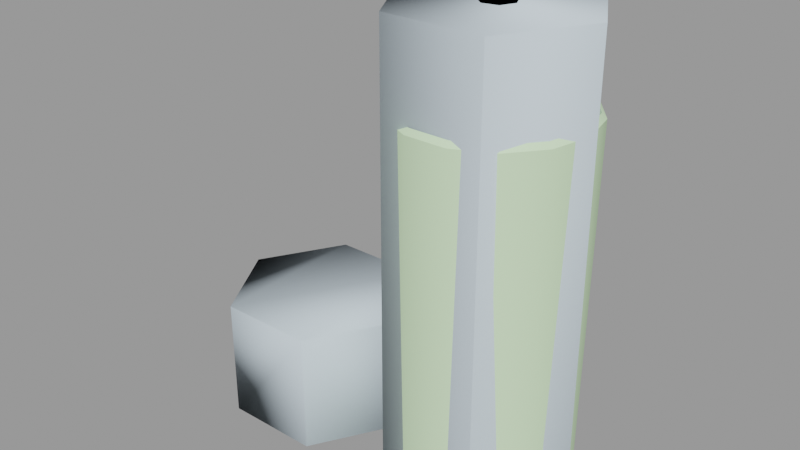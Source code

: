 # Source: foot_spray_can01.blend  (saved by Blender 2.92.15; exported with 4.5.12 LTS)
import bpy
from mathutils import Matrix  # noqa: F401  (used for matrix-valued properties, if any)

bpy.ops.wm.read_factory_settings(use_empty=True)
scene = bpy.context.scene
scene.name = 'foot_spray_can01.qc'

# ---- collections
col_foot_spray_can01 = bpy.data.collections.new('foot_spray_can01'); scene.collection.children.link(col_foot_spray_can01)

# ---- materials (node trees are filled in below, after node groups)
mat_foot_spray_can01 = bpy.data.materials.new('foot_spray_can01')
mat_foot_spray_can01.use_transparent_shadow = False
mat_foot_spray_can01.diffuse_color = (0.6403, 0.8697, 0.5425, 1.0)
mat_phy = bpy.data.materials.new('  phy')
mat_phy.use_transparent_shadow = False
mat_phy.diffuse_color = (0.6296, 0.7375, 0.8116, 1.0)

# ---- material node trees

# ---- meshes
me_foot_spray_can01 = bpy.data.meshes.new('foot_spray_can01')
me_foot_spray_can01.from_pydata([(-0.3575, 1.601, 13.35), (-0.6632, 0.8416, 13.56), (-0.2316, 1.049, 13.56), (-1.016, -1.284, 13.35), (-0.3575, -1.601, 13.35), (-0.2316, -1.049, 13.56), (-0.6632, -0.8416, 13.56), (-1.472, -0.7126, 13.35), (-0.9619, -0.467, 13.56), (-1.634, -1e-06, 13.35), (-1.068, -1e-06, 13.56), (-1.472, 0.7126, 13.35), (-0.9619, 0.467, 13.56), (-1.016, 1.284, 13.35), (-0.4325, 1.93, 13.07), (-1.226, 1.548, 13.07), (-0.4871, 2.169, 12.76), (-1.379, 1.739, 12.76), (-0.5229, 2.326, 11.96), (-1.479, 1.865, 11.96), (-1.996, 0.9652, 12.76), (-1.775, 0.8588, 13.07), (-1.971, -1e-06, 13.07), (-1.775, -0.8588, 13.07), (-1.226, -1.548, 13.07), (-0.4325, -1.93, 13.07), (0.3734, -1.601, 13.35), (0.4484, -1.93, 13.07), (1.032, -1.284, 13.35), (1.242, -1.548, 13.07), (1.488, -0.7126, 13.35), (1.791, -0.8588, 13.07), (1.65, -1e-06, 13.35), (1.987, -1e-06, 13.07), (-2.217, -1e-06, 12.76), (-1.996, -0.9652, 12.76), (-1.379, -1.739, 12.76), (-0.4871, -2.169, 12.76), (0.503, -2.169, 12.76), (1.395, -1.739, 12.76), (2.012, -0.9652, 12.76), (2.232, -1e-06, 12.76), (-2.141, 1.035, 11.96), (-2.378, -1e-06, 11.96), (-2.141, -1.035, 11.96), (-1.479, -1.865, 11.96), (-0.5229, -2.326, 11.96), (0.5388, -2.326, 11.96), (1.495, -1.865, 11.96), (2.157, -1.035, 11.96), (2.393, -1e-06, 11.96), (2.012, 0.9652, 12.76), (1.791, 0.8588, 13.07), (1.242, 1.548, 13.07), (1.395, 1.739, 12.76), (1.488, 0.7126, 13.35), (1.032, 1.284, 13.35), (0.3734, 1.601, 13.35), (0.4484, 1.93, 13.07), (0.503, 2.169, 12.76), (2.157, 1.035, 11.96), (1.495, 1.865, 11.96), (0.5388, 2.326, 11.96), (0.2475, 1.049, 13.56), (0.6791, 0.8416, 13.56), (0.9778, 0.467, 13.56), (1.084, -1e-06, 13.56), (0.9778, -0.467, 13.56), (0.6791, -0.8416, 13.56), (0.2475, -1.049, 13.56), (-0.5168, -0.2527, 14.97), (-0.1217, -0.5678, 14.97), (0.00795, -1e-06, 14.97), (0.3711, -0.4554, 14.97), (0.5904, -1e-06, 14.97), (0.3711, 0.4554, 14.97), (-0.1217, 0.5678, 14.97), (-0.5168, 0.2527, 14.97), (-0.1217, 0.5678, 13.84), (0.3711, 0.4554, 13.84), (0.5904, -1e-06, 13.84), (0.3711, -0.4554, 13.84), (-0.1217, -0.5678, 13.84), (-0.5168, -0.2527, 13.84), (-0.5168, 0.2527, 13.84), (-4.089, 0.0, 0.3482), (-4.325, 1.035, 0.3482), (-6.474, 0.0, 0.3482), (-4.987, 1.865, 0.3482), (-5.943, 2.326, 0.3482), (-7.005, 2.326, 0.3482), (-7.961, 1.865, 0.3482), (-8.623, 1.035, 0.3482), (-8.86, 0.0, 0.3482), (-8.623, -1.035, 0.3482), (-7.961, -1.865, 0.3482), (-7.005, -2.326, 0.3482), (-5.943, -2.326, 0.3482), (-4.987, -1.865, 0.3482), (-4.325, -1.035, 0.3482), (0.6791, 0.8416, 14.02), (0.2475, 1.049, 14.02), (0.2083, 0.8778, 13.9), (-0.1924, 0.8778, 13.9), (-0.2316, 1.049, 14.02), (-0.5534, 0.7039, 13.9), (-0.6632, 0.8416, 14.02), (-0.8032, 0.3906, 13.9), (-0.9619, 0.467, 14.02), (-0.8924, -1e-06, 13.9), (-1.068, -1e-06, 14.02), (-0.8032, -0.3906, 13.9), (-0.9619, -0.467, 14.02), (-0.5534, -0.7039, 13.9), (-0.6632, -0.8416, 14.02), (-0.1924, -0.8778, 13.9), (-0.2316, -1.049, 14.02), (0.2083, -0.8778, 13.9), (0.2475, -1.049, 14.02), (0.5693, -0.7039, 13.9), (0.6791, -0.8416, 14.02), (0.8191, -0.3906, 13.9), (0.9778, -0.467, 14.02), (0.9083, -1e-06, 13.9), (1.084, -1e-06, 14.02), (0.8191, 0.3906, 13.9), (0.9778, 0.467, 14.02), (0.5693, 0.7039, 13.9), (-9.181, 0.0, 4.014), (-8.912, -1.178, -0.02488), (-8.912, -1.178, 4.014), (-9.181, 0.0, -0.02488), (-8.912, 1.178, 4.014), (-8.912, 1.178, -0.02488), (-8.159, 2.123, 4.014), (-8.159, 2.123, -0.02488), (-7.07, 2.647, 4.014), (-7.07, 2.647, -0.02488), (-5.862, 2.647, 4.014), (-5.862, 2.647, -0.02488), (-4.773, 2.123, 4.014), (-4.773, 2.123, -0.02488), (-4.02, 1.178, 4.014), (-4.02, 1.178, -0.02488), (-3.751, 0.0, 4.014), (-3.751, 0.0, -0.02488), (-4.02, -1.178, 4.014), (-4.02, -1.178, -0.02488), (-4.773, -2.123, 4.014), (-4.773, -2.123, -0.02488), (-5.862, -2.647, 4.014), (-5.862, -2.647, -0.02488), (-7.07, -2.647, 4.014), (-7.07, -2.647, -0.02488), (-8.159, -2.123, 4.014), (-8.159, -2.123, -0.02488), (1.701, 2.123, 11.96), (0.6121, 2.647, 11.96), (-0.5962, 2.647, 11.96), (-1.685, 2.123, 11.96), (-2.438, 1.178, 11.96), (-2.707, -1e-06, 11.96), (-2.438, -1.178, 11.96), (-1.685, -2.123, 11.96), (-0.5962, -2.647, 11.96), (0.6121, -2.647, 11.96), (1.701, -2.123, 11.96), (2.454, -1.178, 11.96), (2.723, -1e-06, 11.96), (2.454, 1.178, 11.96), (-1.776, -2.227, 12.17), (-2.567, -1.236, 12.17), (-2.849, -1e-06, 12.17), (-2.567, 1.236, 12.17), (-1.776, 2.227, 12.17), (-0.6341, 2.778, 12.16), (0.6342, 2.779, 12.16), (1.777, 2.229, 12.16), (2.569, 1.237, 12.16), (2.851, -1e-06, 12.16), (2.569, -1.237, 12.16), (1.777, -2.229, 12.16), (0.6342, -2.779, 12.16), (-0.6341, -2.778, 12.16), (-5.935, 2.326, 4.014), (-6.997, 2.326, 4.014), (-7.953, 1.865, 4.014), (-8.615, 1.035, 4.014), (-8.852, 0.0, 4.014), (-8.615, -1.035, 4.014), (-7.953, -1.865, 4.014), (-6.997, -2.326, 4.014), (-5.935, -2.326, 4.014), (-4.979, -1.865, 4.014), (-4.317, -1.035, 4.014), (-4.081, 0.0, 4.014), (-4.317, 1.035, 4.014), (-4.979, 1.865, 4.014), (0.6429, 2.817, 0.0), (-0.6676, 2.925, 12.0), (0.6676, 2.925, 12.0), (-0.6429, 2.817, 0.0), (-1.87, 2.345, 12.0), (-1.801, 2.259, 0.0), (-2.703, 1.302, 12.0), (-2.603, 1.254, 0.0), (-3.0, -1e-06, 12.0), (-2.889, 0.0, 0.0), (-2.703, -1.302, 12.0), (-2.603, -1.254, 0.0), (-1.87, -2.345, 12.0), (-1.801, -2.259, 0.0), (-0.6676, -2.925, 12.0), (-0.6429, -2.817, 0.0), (0.6676, -2.925, 12.0), (0.6429, -2.817, 0.0), (1.87, -2.345, 12.0), (1.801, -2.259, 0.0), (2.703, -1.302, 12.0), (2.603, -1.254, 0.0), (3.0, -1e-06, 12.0), (2.889, 0.0, 0.0), (2.703, 1.302, 12.0), (2.603, 1.254, 0.0), (1.87, 2.345, 12.0), (1.801, 2.259, 0.0), (0.00795, -1e-06, 13.87), (0.07458, -1e-06, 13.87), (-0.05869, -1e-06, 13.87), (0.00795, -0.1299, 13.87), (0.00795, 0.1299, 13.87), (0.00795, 0.1299, 13.87), (0.00795, -1e-06, 13.87), (-0.8032, 0.3906, 13.9), (0.00795, -0.1299, 13.87), (0.00795, -1e-06, 13.87), (0.8191, -0.3906, 13.9)], [], [(0, 1, 2), (3, 4, 5), (3, 5, 6), (7, 3, 6), (7, 6, 8), (8, 9, 7), (8, 10, 9), (11, 9, 10), (11, 10, 12), (13, 11, 12), (13, 12, 1), (0, 13, 1), (14, 13, 0), (14, 15, 13), (16, 15, 14), (16, 17, 15), (18, 17, 16), (18, 19, 17), (19, 20, 17), (15, 11, 13), (15, 21, 11), (21, 9, 11), (21, 22, 9), (22, 7, 9), (22, 23, 7), (23, 3, 7), (23, 24, 3), (24, 4, 3), (24, 25, 4), (25, 26, 4), (25, 27, 26), (27, 28, 26), (27, 29, 28), (29, 30, 28), (29, 31, 30), (31, 32, 30), (31, 33, 32), (17, 21, 15), (17, 20, 21), (20, 22, 21), (20, 34, 22), (34, 23, 22), (34, 35, 23), (35, 24, 23), (35, 36, 24), (36, 25, 24), (36, 37, 25), (37, 27, 25), (37, 38, 27), (38, 29, 27), (38, 39, 29), (39, 31, 29), (39, 40, 31), (40, 33, 31), (40, 41, 33), (19, 42, 20), (42, 34, 20), (42, 43, 34), (43, 35, 34), (43, 44, 35), (44, 36, 35), (44, 45, 36), (45, 37, 36), (45, 46, 37), (46, 38, 37), (46, 47, 38), (47, 39, 38), (47, 48, 39), (48, 40, 39), (48, 49, 40), (49, 41, 40), (49, 50, 41), (50, 51, 41), (41, 52, 33), (41, 51, 52), (51, 53, 52), (51, 54, 53), (33, 55, 32), (33, 52, 55), (52, 56, 55), (52, 53, 56), (53, 57, 56), (53, 58, 57), (54, 58, 53), (54, 59, 58), (59, 14, 58), (59, 16, 14), (50, 60, 51), (60, 54, 51), (60, 61, 54), (61, 59, 54), (61, 62, 59), (62, 16, 59), (62, 18, 16), (58, 14, 0), (58, 0, 57), (57, 0, 2), (57, 2, 63), (56, 57, 63), (56, 63, 64), (55, 56, 64), (55, 64, 65), (32, 55, 65), (32, 65, 66), (30, 32, 66), (30, 66, 67), (28, 30, 67), (28, 67, 68), (26, 28, 68), (26, 68, 69), (4, 26, 69), (4, 69, 5), (70, 71, 72), (71, 73, 72), (73, 74, 72), (74, 75, 72), (75, 76, 72), (76, 77, 72), (70, 72, 77), (75, 78, 76), (75, 79, 78), (74, 79, 75), (74, 80, 79), (73, 80, 74), (73, 81, 80), (71, 81, 73), (71, 82, 81), (70, 82, 71), (70, 83, 82), (77, 83, 70), (77, 84, 83), (84, 77, 76), (84, 76, 78), (85, 86, 87), (86, 88, 87), (88, 89, 87), (89, 90, 87), (90, 91, 87), (91, 92, 87), (92, 93, 87), (93, 94, 87), (94, 95, 87), (95, 96, 87), (96, 97, 87), (97, 98, 87), (98, 99, 87), (99, 85, 87), (100, 101, 102), (101, 103, 102), (101, 104, 103), (104, 105, 103), (104, 106, 105), (106, 107, 105), (106, 108, 107), (108, 109, 107), (108, 110, 109), (110, 111, 109), (110, 112, 111), (112, 113, 111), (112, 114, 113), (114, 115, 113), (114, 116, 115), (116, 117, 115), (116, 118, 117), (118, 119, 117), (118, 120, 119), (120, 121, 119), (120, 122, 121), (122, 123, 121), (122, 124, 123), (124, 125, 123), (124, 126, 125), (126, 127, 125), (126, 100, 127), (100, 102, 127), (128, 129, 130), (128, 131, 129), (132, 131, 128), (132, 133, 131), (134, 133, 132), (134, 135, 133), (136, 135, 134), (136, 137, 135), (138, 137, 136), (138, 139, 137), (140, 139, 138), (140, 141, 139), (142, 141, 140), (142, 143, 141), (144, 143, 142), (144, 145, 143), (146, 145, 144), (146, 147, 145), (148, 147, 146), (148, 149, 147), (150, 149, 148), (150, 151, 149), (152, 151, 150), (152, 153, 151), (154, 153, 152), (154, 155, 153), (130, 155, 154), (130, 129, 155), (156, 157, 62), (157, 18, 62), (157, 158, 18), (158, 19, 18), (158, 159, 19), (159, 42, 19), (159, 160, 42), (160, 43, 42), (160, 161, 43), (161, 44, 43), (161, 162, 44), (162, 45, 44), (162, 163, 45), (163, 46, 45), (163, 164, 46), (164, 47, 46), (164, 165, 47), (165, 48, 47), (165, 166, 48), (166, 49, 48), (166, 167, 49), (167, 50, 49), (167, 168, 50), (168, 60, 50), (168, 169, 60), (169, 61, 60), (169, 156, 61), (156, 62, 61), (162, 170, 163), (162, 171, 170), (161, 171, 162), (161, 172, 171), (160, 172, 161), (160, 173, 172), (159, 173, 160), (159, 174, 173), (158, 174, 159), (158, 175, 174), (157, 175, 158), (157, 176, 175), (156, 176, 157), (156, 177, 176), (169, 177, 156), (169, 178, 177), (168, 178, 169), (168, 179, 178), (167, 179, 168), (167, 180, 179), (166, 180, 167), (166, 181, 180), (165, 181, 166), (165, 182, 181), (164, 182, 165), (164, 183, 182), (163, 183, 164), (163, 170, 183), (184, 90, 89), (184, 185, 90), (185, 91, 90), (185, 186, 91), (186, 92, 91), (186, 187, 92), (187, 93, 92), (187, 188, 93), (188, 94, 93), (188, 189, 94), (189, 95, 94), (189, 190, 95), (190, 96, 95), (190, 191, 96), (191, 97, 96), (191, 192, 97), (192, 98, 97), (192, 193, 98), (193, 99, 98), (193, 194, 99), (194, 85, 99), (194, 195, 85), (195, 86, 85), (195, 196, 86), (196, 88, 86), (196, 197, 88), (197, 89, 88), (197, 184, 89), (198, 199, 200), (198, 201, 199), (201, 202, 199), (201, 203, 202), (203, 204, 202), (203, 205, 204), (205, 206, 204), (205, 207, 206), (207, 208, 206), (207, 209, 208), (209, 210, 208), (209, 211, 210), (211, 212, 210), (211, 213, 212), (213, 214, 212), (213, 215, 214), (215, 216, 214), (215, 217, 216), (217, 218, 216), (217, 219, 218), (219, 220, 218), (219, 221, 220), (221, 222, 220), (221, 223, 222), (223, 224, 222), (223, 225, 224), (225, 200, 224), (225, 198, 200), (200, 175, 176), (200, 199, 175), (199, 174, 175), (199, 202, 174), (202, 173, 174), (202, 204, 173), (204, 172, 173), (204, 206, 172), (206, 171, 172), (206, 208, 171), (208, 170, 171), (208, 210, 170), (210, 183, 170), (210, 212, 183), (212, 182, 183), (212, 214, 182), (214, 181, 182), (214, 216, 181), (216, 180, 181), (216, 218, 180), (218, 179, 180), (218, 220, 179), (220, 178, 179), (220, 222, 178), (222, 177, 178), (222, 224, 177), (224, 176, 177), (224, 200, 176), (196, 142, 140), (195, 142, 196), (195, 144, 142), (194, 144, 195), (194, 146, 144), (193, 146, 194), (193, 148, 146), (192, 148, 193), (192, 150, 148), (191, 150, 192), (191, 152, 150), (190, 152, 191), (190, 154, 152), (189, 154, 190), (189, 130, 154), (188, 130, 189), (188, 128, 130), (187, 128, 188), (187, 132, 128), (186, 132, 187), (186, 134, 132), (185, 134, 186), (185, 136, 134), (184, 136, 185), (184, 138, 136), (197, 138, 184), (197, 140, 138), (196, 140, 197), (2, 106, 104), (2, 1, 106), (1, 108, 106), (1, 12, 108), (12, 110, 108), (12, 10, 110), (10, 112, 110), (10, 8, 112), (8, 114, 112), (8, 6, 114), (6, 116, 114), (6, 5, 116), (5, 118, 116), (5, 69, 118), (69, 120, 118), (69, 68, 120), (68, 122, 120), (68, 67, 122), (67, 124, 122), (67, 66, 124), (66, 126, 124), (66, 65, 126), (65, 100, 126), (65, 64, 100), (64, 101, 100), (64, 63, 101), (63, 104, 101), (63, 2, 104), (226, 119, 121), (226, 227, 119), (227, 117, 119), (115, 117, 227), (115, 227, 228), (228, 226, 115), (226, 113, 115), (226, 229, 113), (229, 111, 113), (109, 111, 229), (109, 229, 226), (107, 109, 226), (107, 226, 230), (231, 232, 233), (232, 105, 233), (232, 228, 105), (228, 103, 105), (102, 103, 228), (102, 228, 227), (227, 232, 102), (232, 127, 102), (232, 231, 127), (231, 125, 127), (123, 125, 231), (123, 231, 232), (121, 123, 232), (121, 232, 229), (234, 235, 236)])
me_foot_spray_can01.polygons.foreach_set('use_smooth', [True] * 427)
_k = set([(1, 2), (1, 12), (2, 63), (5, 6), (5, 69), (6, 8), (8, 10), (10, 12), (18, 19), (18, 62), (19, 42), (42, 43), (43, 44), (44, 45), (45, 46), (46, 47), (47, 48), (48, 49), (49, 50), (50, 60), (60, 61), (61, 62), (63, 64), (64, 65), (65, 66), (66, 67), (67, 68), (68, 69), (70, 71), (70, 77), (71, 73), (73, 74), (74, 75), (75, 76), (76, 77), (85, 86), (85, 99), (86, 88), (88, 89), (89, 90), (90, 91), (91, 92), (92, 93), (93, 94), (94, 95), (95, 96), (96, 97), (97, 98), (98, 99), (100, 101), (100, 126), (101, 104), (102, 103), (102, 127), (103, 105), (104, 106), (105, 106), (105, 228), (106, 108), (107, 109), (107, 226), (108, 110), (109, 111), (110, 112), (111, 113), (112, 114), (113, 115), (114, 116), (115, 117), (115, 226), (116, 118), (117, 119), (118, 120), (119, 121), (119, 227), (120, 122), (121, 123), (122, 124), (123, 125), (124, 126), (125, 127), (128, 130), (128, 132), (130, 154), (132, 134), (134, 136), (136, 138), (138, 140), (140, 142), (142, 144), (144, 146), (146, 148), (148, 150), (150, 152), (152, 154), (156, 157), (156, 169), (157, 158), (158, 159), (159, 160), (160, 161), (161, 162), (162, 163), (163, 164), (164, 165), (165, 166), (166, 167), (167, 168), (168, 169), (170, 171), (170, 183), (171, 172), (172, 173), (173, 174), (174, 175), (175, 176), (176, 177), (177, 178), (178, 179), (179, 180), (180, 181), (181, 182), (182, 183), (184, 185), (184, 197), (185, 186), (186, 187), (187, 188), (188, 189), (189, 190), (190, 191), (191, 192), (192, 193), (193, 194), (194, 195), (195, 196), (196, 197), (199, 200), (199, 202), (200, 224), (202, 204), (204, 206), (206, 208), (208, 210), (210, 212), (212, 214), (214, 216), (216, 218), (218, 220), (220, 222), (222, 224), (226, 229), (227, 228)])
me_foot_spray_can01.attributes.new('sharp_edge', 'BOOLEAN', 'EDGE').data.foreach_set('value', [ (min(e.vertices), max(e.vertices)) in _k for e in me_foot_spray_can01.edges])
_uv = me_foot_spray_can01.uv_layers.new(name='UVMap')
_uv.uv.foreach_set('vector', [0.004326, 0.6749, 0.03934, 0.6864, 0.004132, 0.6864, 0.1805, 0.6749, 0.2156, 0.6749, 0.2158, 0.6864, 0.1805, 0.6749, 0.2158, 0.6864, 0.1806, 0.6864, 0.1452, 0.6749, 0.1805, 0.6749, 0.1806, 0.6864, 0.1452, 0.6749, 0.1806, 0.6864, 0.1453, 0.6864, 0.1453, 0.6864, 0.11, 0.6749, 0.1452, 0.6749, 0.1453, 0.6864, 0.11, 0.6864, 0.11, 0.6749, 0.07472, 0.6749, 0.11, 0.6749, 0.11, 0.6864, 0.07472, 0.6749, 0.11, 0.6864, 0.07463, 0.6864, 0.03949, 0.6749, 0.07472, 0.6749, 0.07463, 0.6864, 0.03949, 0.6749, 0.07463, 0.6864, 0.03934, 0.6864, 0.004326, 0.6749, 0.03949, 0.6749, 0.03934, 0.6864, 0.004389, 0.6592, 0.03949, 0.6749, 0.004326, 0.6749, 0.004389, 0.6592, 0.03954, 0.6592, 0.03949, 0.6749, 0.004423, 0.642, 0.03954, 0.6592, 0.004389, 0.6592, 0.004423, 0.642, 0.03957, 0.642, 0.03954, 0.6592, 0.004441, 0.5975, 0.03957, 0.642, 0.004423, 0.642, 0.004441, 0.5975, 0.03958, 0.5975, 0.03957, 0.642, 0.03958, 0.5975, 0.07476, 0.642, 0.03957, 0.642, 0.03954, 0.6592, 0.07472, 0.6749, 0.03949, 0.6749, 0.03954, 0.6592, 0.07474, 0.6592, 0.07472, 0.6749, 0.07474, 0.6592, 0.11, 0.6749, 0.07472, 0.6749, 0.07474, 0.6592, 0.11, 0.6592, 0.11, 0.6749, 0.11, 0.6592, 0.1452, 0.6749, 0.11, 0.6749, 0.11, 0.6592, 0.1452, 0.6592, 0.1452, 0.6749, 0.1452, 0.6592, 0.1805, 0.6749, 0.1452, 0.6749, 0.1452, 0.6592, 0.1804, 0.6592, 0.1805, 0.6749, 0.1804, 0.6592, 0.2156, 0.6749, 0.1805, 0.6749, 0.1804, 0.6592, 0.2156, 0.6592, 0.2156, 0.6749, 0.2156, 0.6592, 0.2507, 0.6749, 0.2156, 0.6749, 0.2156, 0.6592, 0.2507, 0.6592, 0.2507, 0.6749, 0.2507, 0.6592, 0.2857, 0.6749, 0.2507, 0.6749, 0.2507, 0.6592, 0.2857, 0.6592, 0.2857, 0.6749, 0.2857, 0.6592, 0.3207, 0.6749, 0.2857, 0.6749, 0.2857, 0.6592, 0.3207, 0.6592, 0.3207, 0.6749, 0.3207, 0.6592, 0.3556, 0.6749, 0.3207, 0.6749, 0.3207, 0.6592, 0.3556, 0.6592, 0.3556, 0.6749, 0.03957, 0.642, 0.07474, 0.6592, 0.03954, 0.6592, 0.03957, 0.642, 0.07476, 0.642, 0.07474, 0.6592, 0.07476, 0.642, 0.11, 0.6592, 0.07474, 0.6592, 0.07476, 0.642, 0.11, 0.642, 0.11, 0.6592, 0.11, 0.642, 0.1452, 0.6592, 0.11, 0.6592, 0.11, 0.642, 0.1452, 0.642, 0.1452, 0.6592, 0.1452, 0.642, 0.1804, 0.6592, 0.1452, 0.6592, 0.1452, 0.642, 0.1804, 0.642, 0.1804, 0.6592, 0.1804, 0.642, 0.2156, 0.6592, 0.1804, 0.6592, 0.1804, 0.642, 0.2155, 0.642, 0.2156, 0.6592, 0.2155, 0.642, 0.2507, 0.6592, 0.2156, 0.6592, 0.2155, 0.642, 0.2506, 0.642, 0.2507, 0.6592, 0.2506, 0.642, 0.2857, 0.6592, 0.2507, 0.6592, 0.2506, 0.642, 0.2857, 0.642, 0.2857, 0.6592, 0.2857, 0.642, 0.3207, 0.6592, 0.2857, 0.6592, 0.2857, 0.642, 0.3207, 0.642, 0.3207, 0.6592, 0.3207, 0.642, 0.3556, 0.6592, 0.3207, 0.6592, 0.3207, 0.642, 0.3556, 0.642, 0.3556, 0.6592, 0.03958, 0.5975, 0.07477, 0.5975, 0.07476, 0.642, 0.07477, 0.5975, 0.11, 0.642, 0.07476, 0.642, 0.07477, 0.5975, 0.11, 0.5975, 0.11, 0.642, 0.11, 0.5975, 0.1452, 0.642, 0.11, 0.642, 0.11, 0.5975, 0.1452, 0.5975, 0.1452, 0.642, 0.1452, 0.5975, 0.1804, 0.642, 0.1452, 0.642, 0.1452, 0.5975, 0.1804, 0.5975, 0.1804, 0.642, 0.1804, 0.5975, 0.2155, 0.642, 0.1804, 0.642, 0.1804, 0.5975, 0.2155, 0.5975, 0.2155, 0.642, 0.2155, 0.5975, 0.2506, 0.642, 0.2155, 0.642, 0.2155, 0.5975, 0.2506, 0.5975, 0.2506, 0.642, 0.2506, 0.5975, 0.2857, 0.642, 0.2506, 0.642, 0.2506, 0.5975, 0.2856, 0.5975, 0.2857, 0.642, 0.2856, 0.5975, 0.3207, 0.642, 0.2857, 0.642, 0.2856, 0.5975, 0.3206, 0.5975, 0.3207, 0.642, 0.3206, 0.5975, 0.3556, 0.642, 0.3207, 0.642, 0.3206, 0.5975, 0.3556, 0.5975, 0.3556, 0.642, 0.3556, 0.5975, 0.3906, 0.642, 0.3556, 0.642, 0.3556, 0.642, 0.3906, 0.6592, 0.3556, 0.6592, 0.3556, 0.642, 0.3906, 0.642, 0.3906, 0.6592, 0.3906, 0.642, 0.4256, 0.6592, 0.3906, 0.6592, 0.3906, 0.642, 0.4256, 0.642, 0.4256, 0.6592, 0.3556, 0.6592, 0.3906, 0.6749, 0.3556, 0.6749, 0.3556, 0.6592, 0.3906, 0.6592, 0.3906, 0.6749, 0.3906, 0.6592, 0.4255, 0.6749, 0.3906, 0.6749, 0.3906, 0.6592, 0.4256, 0.6592, 0.4255, 0.6749, 0.4256, 0.6592, 0.4605, 0.6749, 0.4255, 0.6749, 0.4256, 0.6592, 0.4606, 0.6592, 0.4605, 0.6749, 0.4256, 0.642, 0.4606, 0.6592, 0.4256, 0.6592, 0.4256, 0.642, 0.4606, 0.642, 0.4606, 0.6592, 0.4606, 0.642, 0.4957, 0.6592, 0.4606, 0.6592, 0.4606, 0.642, 0.4957, 0.642, 0.4957, 0.6592, 0.3556, 0.5975, 0.3906, 0.5975, 0.3906, 0.642, 0.3906, 0.5975, 0.4256, 0.642, 0.3906, 0.642, 0.3906, 0.5975, 0.4256, 0.5975, 0.4256, 0.642, 0.4256, 0.5975, 0.4606, 0.642, 0.4256, 0.642, 0.4256, 0.5975, 0.4606, 0.5975, 0.4606, 0.642, 0.4606, 0.5975, 0.4957, 0.642, 0.4606, 0.642, 0.4606, 0.5975, 0.4957, 0.5975, 0.4957, 0.642, 0.4606, 0.6592, 0.4957, 0.6592, 0.4956, 0.6749, 0.4606, 0.6592, 0.4956, 0.6749, 0.4605, 0.6749, 0.4605, 0.6749, 0.4956, 0.6749, 0.4954, 0.6864, 0.4605, 0.6749, 0.4954, 0.6864, 0.4603, 0.6864, 0.4255, 0.6749, 0.4605, 0.6749, 0.4603, 0.6864, 0.4255, 0.6749, 0.4603, 0.6864, 0.4254, 0.6864, 0.3906, 0.6749, 0.4255, 0.6749, 0.4254, 0.6864, 0.3906, 0.6749, 0.4254, 0.6864, 0.3905, 0.6864, 0.3556, 0.6749, 0.3906, 0.6749, 0.3905, 0.6864, 0.3556, 0.6749, 0.3905, 0.6864, 0.3556, 0.6864, 0.3207, 0.6749, 0.3556, 0.6749, 0.3556, 0.6864, 0.3207, 0.6749, 0.3556, 0.6864, 0.3208, 0.6864, 0.2857, 0.6749, 0.3207, 0.6749, 0.3208, 0.6864, 0.2857, 0.6749, 0.3208, 0.6864, 0.2859, 0.6864, 0.2507, 0.6749, 0.2857, 0.6749, 0.2859, 0.6864, 0.2507, 0.6749, 0.2859, 0.6864, 0.2509, 0.6864, 0.2156, 0.6749, 0.2507, 0.6749, 0.2509, 0.6864, 0.2156, 0.6749, 0.2509, 0.6864, 0.2158, 0.6864, 0.2582, 0.7747, 0.2918, 0.7472, 0.3028, 0.7968, 0.2918, 0.7472, 0.3337, 0.757, 0.3028, 0.7968, 0.3337, 0.757, 0.3524, 0.7968, 0.3028, 0.7968, 0.3524, 0.7968, 0.3337, 0.8365, 0.3028, 0.7968, 0.3337, 0.8365, 0.2918, 0.8463, 0.3028, 0.7968, 0.2918, 0.8463, 0.2582, 0.8188, 0.3028, 0.7968, 0.2582, 0.7747, 0.3028, 0.7968, 0.2582, 0.8188, 0.429, 0.7431, 0.499, 0.7255, 0.499, 0.7431, 0.429, 0.7431, 0.429, 0.7255, 0.499, 0.7255, 0.3597, 0.7431, 0.429, 0.7255, 0.429, 0.7431, 0.3597, 0.7431, 0.3597, 0.7255, 0.429, 0.7255, 0.2903, 0.7431, 0.3597, 0.7255, 0.3597, 0.7431, 0.2903, 0.7431, 0.2903, 0.7255, 0.3597, 0.7255, 0.2203, 0.7431, 0.2903, 0.7255, 0.2903, 0.7431, 0.2203, 0.7431, 0.2203, 0.7255, 0.2903, 0.7255, 0.1496, 0.7431, 0.2203, 0.7255, 0.2203, 0.7431, 0.1496, 0.7431, 0.1496, 0.7255, 0.2203, 0.7255, 0.07845, 0.7431, 0.1496, 0.7255, 0.1496, 0.7431, 0.07845, 0.7431, 0.07845, 0.7255, 0.1496, 0.7255, 0.07845, 0.7255, 0.07845, 0.7431, 0.007691, 0.7431, 0.07845, 0.7255, 0.007691, 0.7431, 0.007691, 0.7255, 0.8302, 0.6434, 0.8246, 0.6686, 0.7737, 0.6434, 0.8246, 0.6686, 0.8089, 0.6887, 0.7737, 0.6434, 0.8089, 0.6887, 0.7863, 0.6999, 0.7737, 0.6434, 0.7863, 0.6999, 0.7611, 0.6999, 0.7737, 0.6434, 0.7611, 0.6999, 0.7385, 0.6887, 0.7737, 0.6434, 0.7385, 0.6887, 0.7228, 0.6686, 0.7737, 0.6434, 0.7228, 0.6686, 0.7172, 0.6434, 0.7737, 0.6434, 0.7172, 0.6434, 0.7228, 0.6183, 0.7737, 0.6434, 0.7228, 0.6183, 0.7385, 0.5981, 0.7737, 0.6434, 0.7385, 0.5981, 0.7611, 0.5869, 0.7737, 0.6434, 0.7611, 0.5869, 0.7863, 0.5869, 0.7737, 0.6434, 0.7863, 0.5869, 0.8089, 0.5981, 0.7737, 0.6434, 0.8089, 0.5981, 0.8246, 0.6183, 0.7737, 0.6434, 0.8246, 0.6183, 0.8302, 0.6434, 0.7737, 0.6434, 0.1736, 0.8029, 0.1941, 0.7928, 0.1959, 0.8011, 0.1941, 0.7928, 0.2149, 0.8011, 0.1959, 0.8011, 0.1941, 0.7928, 0.2168, 0.7928, 0.2149, 0.8011, 0.2168, 0.7928, 0.232, 0.8096, 0.2149, 0.8011, 0.2168, 0.7928, 0.2373, 0.8029, 0.232, 0.8096, 0.2373, 0.8029, 0.2439, 0.8248, 0.232, 0.8096, 0.2373, 0.8029, 0.2514, 0.8211, 0.2439, 0.8248, 0.2514, 0.8211, 0.2481, 0.8439, 0.2439, 0.8248, 0.2514, 0.8211, 0.2565, 0.8439, 0.2481, 0.8439, 0.2565, 0.8439, 0.2439, 0.8629, 0.2481, 0.8439, 0.2565, 0.8439, 0.2514, 0.8666, 0.2439, 0.8629, 0.2514, 0.8666, 0.232, 0.8781, 0.2439, 0.8629, 0.2514, 0.8666, 0.2373, 0.8848, 0.232, 0.8781, 0.2373, 0.8848, 0.2149, 0.8866, 0.232, 0.8781, 0.2373, 0.8848, 0.2168, 0.8949, 0.2149, 0.8866, 0.2168, 0.8949, 0.1959, 0.8866, 0.2149, 0.8866, 0.2168, 0.8949, 0.1941, 0.8949, 0.1959, 0.8866, 0.1941, 0.8949, 0.1788, 0.8781, 0.1959, 0.8866, 0.1941, 0.8949, 0.1736, 0.8848, 0.1788, 0.8781, 0.1736, 0.8848, 0.1669, 0.8629, 0.1788, 0.8781, 0.1736, 0.8848, 0.1594, 0.8666, 0.1669, 0.8629, 0.1594, 0.8666, 0.1627, 0.8439, 0.1669, 0.8629, 0.1594, 0.8666, 0.1544, 0.8439, 0.1627, 0.8439, 0.1544, 0.8439, 0.1669, 0.8248, 0.1627, 0.8439, 0.1544, 0.8439, 0.1594, 0.8211, 0.1669, 0.8248, 0.1594, 0.8211, 0.1788, 0.8096, 0.1669, 0.8248, 0.1594, 0.8211, 0.1736, 0.8029, 0.1788, 0.8096, 0.1736, 0.8029, 0.1959, 0.8011, 0.1788, 0.8096, 0.9999, 0.845, 0.8806, 0.8133, 0.9999, 0.8133, 0.9999, 0.845, 0.8806, 0.845, 0.8806, 0.8133, 0.9999, 0.8768, 0.8806, 0.845, 0.9999, 0.845, 0.9999, 0.8768, 0.8806, 0.8768, 0.8806, 0.845, 0.9999, 0.9086, 0.8806, 0.8768, 0.9999, 0.8768, 0.9999, 0.9086, 0.8806, 0.9086, 0.8806, 0.8768, 0.9999, 0.9404, 0.8806, 0.9086, 0.9999, 0.9086, 0.9999, 0.9404, 0.8806, 0.9404, 0.8806, 0.9086, 0.9999, 0.9722, 0.8806, 0.9404, 0.9999, 0.9404, 0.9999, 0.9722, 0.8806, 0.9722, 0.8806, 0.9404, 0.9999, 0.5589, 0.8806, 0.5271, 0.9999, 0.5271, 0.9999, 0.5589, 0.8806, 0.5589, 0.8806, 0.5271, 0.9999, 0.5907, 0.8806, 0.5589, 0.9999, 0.5589, 0.9999, 0.5907, 0.8806, 0.5907, 0.8806, 0.5589, 0.9999, 0.6225, 0.8806, 0.5907, 0.9999, 0.5907, 0.9999, 0.6225, 0.8806, 0.6225, 0.8806, 0.5907, 0.9999, 0.6543, 0.8806, 0.6225, 0.9999, 0.6225, 0.9999, 0.6543, 0.8806, 0.6543, 0.8806, 0.6225, 0.9999, 0.6861, 0.8806, 0.6543, 0.9999, 0.6543, 0.9999, 0.6861, 0.8806, 0.6861, 0.8806, 0.6543, 0.9999, 0.7179, 0.8806, 0.6861, 0.9999, 0.6861, 0.9999, 0.7179, 0.8806, 0.7179, 0.8806, 0.6861, 0.9999, 0.7497, 0.8806, 0.7179, 0.9999, 0.7179, 0.9999, 0.7497, 0.8806, 0.7497, 0.8806, 0.7179, 0.9999, 0.7815, 0.8806, 0.7497, 0.9999, 0.7497, 0.9999, 0.7815, 0.8806, 0.7815, 0.8806, 0.7497, 0.9999, 0.8133, 0.8806, 0.7815, 0.9999, 0.7815, 0.9999, 0.8133, 0.8806, 0.8133, 0.8806, 0.7815, 0.5387, 0.5828, 0.5677, 0.5685, 0.5697, 0.5773, 0.5677, 0.5685, 0.598, 0.5773, 0.5697, 0.5773, 0.5677, 0.5685, 0.5999, 0.5685, 0.598, 0.5773, 0.5999, 0.5685, 0.6235, 0.5899, 0.598, 0.5773, 0.5999, 0.5685, 0.629, 0.5828, 0.6235, 0.5899, 0.629, 0.5828, 0.6412, 0.6126, 0.6235, 0.5899, 0.629, 0.5828, 0.6491, 0.6087, 0.6412, 0.6126, 0.6491, 0.6087, 0.6475, 0.6409, 0.6412, 0.6126, 0.6491, 0.6087, 0.6563, 0.6409, 0.6475, 0.6409, 0.6563, 0.6409, 0.6412, 0.6693, 0.6475, 0.6409, 0.6563, 0.6409, 0.6491, 0.6732, 0.6412, 0.6693, 0.6491, 0.6732, 0.6235, 0.692, 0.6412, 0.6693, 0.6491, 0.6732, 0.629, 0.699, 0.6235, 0.692, 0.629, 0.699, 0.598, 0.7046, 0.6235, 0.692, 0.629, 0.699, 0.5999, 0.7134, 0.598, 0.7046, 0.5999, 0.7134, 0.5697, 0.7046, 0.598, 0.7046, 0.5999, 0.7134, 0.5677, 0.7134, 0.5697, 0.7046, 0.5677, 0.7134, 0.5441, 0.692, 0.5697, 0.7046, 0.5677, 0.7134, 0.5387, 0.699, 0.5441, 0.692, 0.5387, 0.699, 0.5265, 0.6693, 0.5441, 0.692, 0.5387, 0.699, 0.5186, 0.6732, 0.5265, 0.6693, 0.5186, 0.6732, 0.5202, 0.6409, 0.5265, 0.6693, 0.5186, 0.6732, 0.5114, 0.6409, 0.5202, 0.6409, 0.5114, 0.6409, 0.5265, 0.6126, 0.5202, 0.6409, 0.5114, 0.6409, 0.5186, 0.6087, 0.5265, 0.6126, 0.5186, 0.6087, 0.5441, 0.5899, 0.5265, 0.6126, 0.5186, 0.6087, 0.5387, 0.5828, 0.5441, 0.5899, 0.5387, 0.5828, 0.5697, 0.5773, 0.5441, 0.5899, 0.1407, 0.5732, 0.1757, 0.5853, 0.1758, 0.5732, 0.1407, 0.5732, 0.1404, 0.5853, 0.1757, 0.5853, 0.1055, 0.5732, 0.1404, 0.5853, 0.1407, 0.5732, 0.1055, 0.5732, 0.1053, 0.5853, 0.1404, 0.5853, 0.0703, 0.5732, 0.1053, 0.5853, 0.1055, 0.5732, 0.0703, 0.5732, 0.07023, 0.5853, 0.1053, 0.5853, 0.03513, 0.5732, 0.07023, 0.5853, 0.0703, 0.5732, 0.03513, 0.5732, 0.03535, 0.5856, 0.07023, 0.5853, 0.0, 0.5732, 0.03535, 0.5856, 0.03513, 0.5732, 0.0, 0.5732, 0.000195, 0.5852, 0.03535, 0.5856, 0.4562, 0.5732, 0.4927, 0.5852, 0.4913, 0.5732, 0.4562, 0.5732, 0.4575, 0.5857, 0.4927, 0.5852, 0.4212, 0.5732, 0.4575, 0.5857, 0.4562, 0.5732, 0.4212, 0.5732, 0.4226, 0.5856, 0.4575, 0.5857, 0.3861, 0.5732, 0.4226, 0.5856, 0.4212, 0.5732, 0.3861, 0.5732, 0.3875, 0.5856, 0.4226, 0.5856, 0.3511, 0.5732, 0.3875, 0.5856, 0.3861, 0.5732, 0.3511, 0.5732, 0.3524, 0.5856, 0.3875, 0.5856, 0.3161, 0.5732, 0.3524, 0.5856, 0.3511, 0.5732, 0.3161, 0.5732, 0.3171, 0.5855, 0.3524, 0.5856, 0.2811, 0.5732, 0.3171, 0.5855, 0.3161, 0.5732, 0.2811, 0.5732, 0.2817, 0.5855, 0.3171, 0.5855, 0.2461, 0.5732, 0.2817, 0.5855, 0.2811, 0.5732, 0.2461, 0.5732, 0.2464, 0.5854, 0.2817, 0.5855, 0.211, 0.5732, 0.2464, 0.5854, 0.2461, 0.5732, 0.211, 0.5732, 0.211, 0.5854, 0.2464, 0.5854, 0.1758, 0.5732, 0.211, 0.5854, 0.211, 0.5732, 0.1758, 0.5732, 0.1757, 0.5853, 0.211, 0.5854, 1.0, 0.489, 0.8811, 0.4538, 0.8811, 0.4887, 1.0, 0.489, 1.0, 0.454, 0.8811, 0.4538, 1.0, 0.454, 0.8811, 0.4189, 0.8811, 0.4538, 1.0, 0.454, 1.0, 0.4191, 0.8811, 0.4189, 1.0, 0.4191, 0.8811, 0.3841, 0.8811, 0.4189, 1.0, 0.4191, 1.0, 0.3842, 0.8811, 0.3841, 1.0, 0.3842, 0.8811, 0.3493, 0.8811, 0.3841, 1.0, 0.3842, 1.0, 0.3493, 0.8811, 0.3493, 1.0, 0.3493, 0.8811, 0.3144, 0.8811, 0.3493, 1.0, 0.3493, 1.0, 0.3143, 0.8811, 0.3144, 1.0, 0.3143, 0.8811, 0.2796, 0.8811, 0.3144, 1.0, 0.3143, 1.0, 0.2794, 0.8811, 0.2796, 1.0, 0.2794, 0.8811, 0.2447, 0.8811, 0.2796, 1.0, 0.2794, 1.0, 0.2445, 0.8811, 0.2447, 1.0, 0.2445, 0.8811, 0.2098, 0.8811, 0.2447, 1.0, 0.2445, 1.0, 0.2096, 0.8811, 0.2098, 1.0, 0.2096, 0.8811, 0.1748, 0.8811, 0.2098, 1.0, 0.2096, 1.0, 0.1746, 0.8811, 0.1748, 1.0, 0.1746, 0.8811, 0.1398, 0.8811, 0.1748, 1.0, 0.1746, 1.0, 0.1397, 0.8811, 0.1398, 1.0, 0.1397, 0.8811, 0.1048, 0.8811, 0.1398, 1.0, 0.1397, 1.0, 0.1048, 0.8811, 0.1048, 1.0, 0.1048, 0.8811, 0.06974, 0.8811, 0.1048, 1.0, 0.1048, 1.0, 0.06985, 0.8811, 0.06974, 1.0, 0.06985, 0.8811, 0.03472, 0.8811, 0.06974, 1.0, 0.06985, 1.0, 0.03492, 0.8811, 0.03472, 1.0, 0.03492, 0.8811, -0.000253, 0.8811, 0.03472, 1.0, 0.03492, 1.0, 0.0, 0.8811, -0.000253, 0.0, 0.0, 0.05832, 0.5364, 0.0, 0.5364, 0.0, 0.0, 0.05832, 0.0, 0.05832, 0.5364, 0.05832, 0.0, 0.1166, 0.5364, 0.05832, 0.5364, 0.05832, 0.0, 0.1166, 0.0, 0.1166, 0.5364, 0.1166, 0.0, 0.175, 0.5364, 0.1166, 0.5364, 0.1166, 0.0, 0.175, 0.0, 0.175, 0.5364, 0.175, 0.0, 0.2333, 0.5364, 0.175, 0.5364, 0.175, 0.0, 0.2333, 0.0, 0.2333, 0.5364, 0.2333, 0.0, 0.2916, 0.5364, 0.2333, 0.5364, 0.2333, 0.0, 0.2916, 0.0, 0.2916, 0.5364, 0.2916, 0.0, 0.3499, 0.5364, 0.2916, 0.5364, 0.2916, 0.0, 0.3499, 0.0, 0.3499, 0.5364, 0.3499, 0.0, 0.4082, 0.5364, 0.3499, 0.5364, 0.3499, 0.0, 0.4082, 0.0, 0.4082, 0.5364, 0.4082, 0.0, 0.4665, 0.5364, 0.4082, 0.5364, 0.4082, 0.0, 0.4665, 0.0, 0.4665, 0.5364, 0.4665, 0.0, 0.5249, 0.5364, 0.4665, 0.5364, 0.4665, 0.0, 0.5249, 0.0, 0.5249, 0.5364, 0.5249, 0.0, 0.5832, 0.5364, 0.5249, 0.5364, 0.5249, 0.0, 0.5832, 0.0, 0.5832, 0.5364, 0.5832, 0.0, 0.6415, 0.5364, 0.5832, 0.5364, 0.5832, 0.0, 0.6415, 0.0, 0.6415, 0.5364, 0.6415, 0.0, 0.6998, 0.5364, 0.6415, 0.5364, 0.6415, 0.0, 0.6998, 0.0, 0.6998, 0.5364, 0.6998, 0.0, 0.7581, 0.5364, 0.6998, 0.5364, 0.6998, 0.0, 0.7581, 0.0, 0.7581, 0.5364, 0.7581, 0.0, 0.8165, 0.5364, 0.7581, 0.5364, 0.7581, 0.0, 0.8165, 0.0, 0.8165, 0.5364, 0.0, 0.5364, 0.05832, 0.5564, 0.0, 0.5563, 0.0, 0.5364, 0.05832, 0.5364, 0.05832, 0.5564, 0.05832, 0.5364, 0.1166, 0.5565, 0.05832, 0.5564, 0.05832, 0.5364, 0.1166, 0.5364, 0.1166, 0.5565, 0.1166, 0.5364, 0.175, 0.5566, 0.1166, 0.5565, 0.1166, 0.5364, 0.175, 0.5364, 0.175, 0.5566, 0.175, 0.5364, 0.2333, 0.5566, 0.175, 0.5566, 0.175, 0.5364, 0.2333, 0.5364, 0.2333, 0.5566, 0.2333, 0.5364, 0.2916, 0.5566, 0.2333, 0.5566, 0.2333, 0.5364, 0.2916, 0.5364, 0.2916, 0.5566, 0.2916, 0.5364, 0.3499, 0.5565, 0.2916, 0.5566, 0.2916, 0.5364, 0.3499, 0.5364, 0.3499, 0.5565, 0.3499, 0.5364, 0.4082, 0.5564, 0.3499, 0.5565, 0.3499, 0.5364, 0.4082, 0.5364, 0.4082, 0.5564, 0.4082, 0.5364, 0.4665, 0.5563, 0.4082, 0.5564, 0.4082, 0.5364, 0.4665, 0.5364, 0.4665, 0.5563, 0.4665, 0.5364, 0.5249, 0.5561, 0.4665, 0.5563, 0.4665, 0.5364, 0.5249, 0.5364, 0.5249, 0.5561, 0.5249, 0.5364, 0.5832, 0.556, 0.5249, 0.5561, 0.5249, 0.5364, 0.5832, 0.5364, 0.5832, 0.556, 0.5832, 0.5364, 0.6415, 0.556, 0.5832, 0.556, 0.5832, 0.5364, 0.6415, 0.5364, 0.6415, 0.556, 0.6415, 0.5364, 0.6998, 0.556, 0.6415, 0.556, 0.6415, 0.5364, 0.6998, 0.5364, 0.6998, 0.556, 0.6998, 0.5364, 0.7581, 0.5561, 0.6998, 0.556, 0.6998, 0.5364, 0.7581, 0.5364, 0.7581, 0.5561, 0.7581, 0.5364, 0.8165, 0.5563, 0.7581, 0.5561, 0.7581, 0.5364, 0.8165, 0.5364, 0.8165, 0.5563, 0.8383, 0.6765, 0.8468, 0.6807, 0.8252, 0.7085, 0.8451, 0.6461, 0.8468, 0.6807, 0.8383, 0.6765, 0.8451, 0.6461, 0.8546, 0.6461, 0.8468, 0.6807, 0.8383, 0.6156, 0.8546, 0.6461, 0.8451, 0.6461, 0.8383, 0.6156, 0.8468, 0.6114, 0.8546, 0.6461, 0.8193, 0.5912, 0.8468, 0.6114, 0.8383, 0.6156, 0.8193, 0.5912, 0.8252, 0.5836, 0.8468, 0.6114, 0.7919, 0.5777, 0.8252, 0.5836, 0.8193, 0.5912, 0.7919, 0.5777, 0.794, 0.5682, 0.8252, 0.5836, 0.7615, 0.5777, 0.794, 0.5682, 0.7919, 0.5777, 0.7615, 0.5777, 0.7594, 0.5682, 0.794, 0.5682, 0.734, 0.5912, 0.7594, 0.5682, 0.7615, 0.5777, 0.734, 0.5912, 0.7281, 0.5836, 0.7594, 0.5682, 0.715, 0.6156, 0.7281, 0.5836, 0.734, 0.5912, 0.715, 0.6156, 0.7065, 0.6114, 0.7281, 0.5836, 0.7083, 0.6461, 0.7065, 0.6114, 0.715, 0.6156, 0.7083, 0.6461, 0.6988, 0.6461, 0.7065, 0.6114, 0.715, 0.6765, 0.6988, 0.6461, 0.7083, 0.6461, 0.715, 0.6765, 0.7065, 0.6807, 0.6988, 0.6461, 0.734, 0.7009, 0.7065, 0.6807, 0.715, 0.6765, 0.734, 0.7009, 0.7281, 0.7085, 0.7065, 0.6807, 0.7615, 0.7145, 0.7281, 0.7085, 0.734, 0.7009, 0.7615, 0.7145, 0.7594, 0.724, 0.7281, 0.7085, 0.7919, 0.7145, 0.7594, 0.724, 0.7615, 0.7145, 0.7919, 0.7145, 0.794, 0.724, 0.7594, 0.724, 0.8193, 0.7009, 0.794, 0.724, 0.7919, 0.7145, 0.8193, 0.7009, 0.8252, 0.7085, 0.794, 0.724, 0.8383, 0.6765, 0.8252, 0.7085, 0.8193, 0.7009, 0.004132, 0.6864, 0.03934, 0.7121, 0.004132, 0.7121, 0.004132, 0.6864, 0.03934, 0.6864, 0.03934, 0.7121, 0.03934, 0.6864, 0.07463, 0.7121, 0.03934, 0.7121, 0.03934, 0.6864, 0.07463, 0.6864, 0.07463, 0.7121, 0.07463, 0.6864, 0.11, 0.7121, 0.07463, 0.7121, 0.07463, 0.6864, 0.11, 0.6864, 0.11, 0.7121, 0.11, 0.6864, 0.1453, 0.7121, 0.11, 0.7121, 0.11, 0.6864, 0.1453, 0.6864, 0.1453, 0.7121, 0.1453, 0.6864, 0.1806, 0.7121, 0.1453, 0.7121, 0.1453, 0.6864, 0.1806, 0.6864, 0.1806, 0.7121, 0.1806, 0.6864, 0.2158, 0.7121, 0.1806, 0.7121, 0.1806, 0.6864, 0.2158, 0.6864, 0.2158, 0.7121, 0.2158, 0.6864, 0.2509, 0.7121, 0.2158, 0.7121, 0.2158, 0.6864, 0.2509, 0.6864, 0.2509, 0.7121, 0.2509, 0.6864, 0.2859, 0.7121, 0.2509, 0.7121, 0.2509, 0.6864, 0.2859, 0.6864, 0.2859, 0.7121, 0.2859, 0.6864, 0.3208, 0.7121, 0.2859, 0.7121, 0.2859, 0.6864, 0.3208, 0.6864, 0.3208, 0.7121, 0.3208, 0.6864, 0.3556, 0.7121, 0.3208, 0.7121, 0.3208, 0.6864, 0.3556, 0.6864, 0.3556, 0.7121, 0.3556, 0.6864, 0.3905, 0.7121, 0.3556, 0.7121, 0.3556, 0.6864, 0.3905, 0.6864, 0.3905, 0.7121, 0.3905, 0.6864, 0.4254, 0.7121, 0.3905, 0.7121, 0.3905, 0.6864, 0.4254, 0.6864, 0.4254, 0.7121, 0.4254, 0.6864, 0.4603, 0.7121, 0.4254, 0.7121, 0.4254, 0.6864, 0.4603, 0.6864, 0.4603, 0.7121, 0.4603, 0.6864, 0.4954, 0.7121, 0.4603, 0.7121, 0.4603, 0.6864, 0.4954, 0.6864, 0.4954, 0.7121, 0.06028, 0.8464, 0.02843, 0.8873, 0.007185, 0.86, 0.06028, 0.8464, 0.07049, 0.8514, 0.02843, 0.8873, 0.07049, 0.8514, 0.05912, 0.9025, 0.02843, 0.8873, 0.09319, 0.9025, 0.05912, 0.9025, 0.07049, 0.8514, 0.09319, 0.9025, 0.07049, 0.8514, 0.08182, 0.8514, 0.08182, 0.8514, 0.09203, 0.8464, 0.09319, 0.9025, 0.09203, 0.8464, 0.1239, 0.8873, 0.09319, 0.9025, 0.09203, 0.8464, 0.09909, 0.8373, 0.1239, 0.8873, 0.09909, 0.8373, 0.1451, 0.86, 0.1239, 0.8873, 0.1527, 0.8259, 0.1451, 0.86, 0.09909, 0.8373, 0.1527, 0.8259, 0.09909, 0.8373, 0.1016, 0.8259, 0.1451, 0.7919, 0.1527, 0.8259, 0.1016, 0.8259, 0.1451, 0.7919, 0.1016, 0.8259, 0.09909, 0.8146, 0.09909, 0.8146, 0.09203, 0.8055, 0.1451, 0.7919, 0.09203, 0.8055, 0.1239, 0.7646, 0.1451, 0.7919, 0.09203, 0.8055, 0.08182, 0.8005, 0.1239, 0.7646, 0.08182, 0.8005, 0.09319, 0.7494, 0.1239, 0.7646, 0.05912, 0.7494, 0.09319, 0.7494, 0.08182, 0.8005, 0.05912, 0.7494, 0.08182, 0.8005, 0.07049, 0.8005, 0.07049, 0.8005, 0.06028, 0.8055, 0.05912, 0.7494, 0.06028, 0.8055, 0.02843, 0.7646, 0.05912, 0.7494, 0.06028, 0.8055, 0.05322, 0.8146, 0.02843, 0.7646, 0.05322, 0.8146, 0.007185, 0.7919, 0.02843, 0.7646, -0.000396, 0.8259, 0.007185, 0.7919, 0.05322, 0.8146, -0.000396, 0.8259, 0.05322, 0.8146, 0.05069, 0.8259, 0.007185, 0.86, -0.000396, 0.8259, 0.05069, 0.8259, 0.007185, 0.86, 0.05069, 0.8259, 0.05322, 0.8373, 0.05322, 0.8373, 0.06028, 0.8464, 0.007185, 0.86])
me_foot_spray_can01.materials.append(mat_foot_spray_can01)
me_foot_spray_can01.use_remesh_fix_poles = True
me_foot_spray_can01.use_remesh_preserve_attributes = False
me_foot_spray_can01.use_mirror_vertex_groups = False
me_foot_spray_can01.update()
me_foot_spray_can01.normals_split_custom_set([tuple(v) for v in zip(*[iter([-0.1112, 0.4873, 0.8661, -0.2144, 0.2688, 0.939, -0.07651, 0.3352, 0.939, -0.3116, -0.3908, 0.8661, -0.1112, -0.4873, 0.8661, -0.07651, -0.3352, 0.939, -0.3116, -0.3908, 0.8661, -0.07651, -0.3352, 0.939, -0.2144, -0.2688, 0.939, -0.4503, -0.2169, 0.8661, -0.3116, -0.3908, 0.8661, -0.2144, -0.2688, 0.939, -0.4503, -0.2169, 0.8661, -0.2144, -0.2688, 0.939, -0.3098, -0.1492, 0.939, -0.3098, -0.1492, 0.939, -0.4999, 3.702e-07, 0.8661, -0.4503, -0.2169, 0.8661, -0.3098, -0.1492, 0.939, -0.3438, 7.216e-07, 0.939, -0.4999, 3.702e-07, 0.8661, -0.4503, 0.2169, 0.8661, -0.4999, 3.702e-07, 0.8661, -0.3438, 7.216e-07, 0.939, -0.4503, 0.2169, 0.8661, -0.3438, 7.216e-07, 0.939, -0.3098, 0.1492, 0.939, -0.3116, 0.3908, 0.8661, -0.4503, 0.2169, 0.8661, -0.3098, 0.1492, 0.939, -0.3116, 0.3908, 0.8661, -0.3098, 0.1492, 0.939, -0.2144, 0.2688, 0.939, -0.1112, 0.4873, 0.8661, -0.3116, 0.3908, 0.8661, -0.2144, 0.2688, 0.939, -0.1595, 0.6988, 0.6973, -0.3116, 0.3908, 0.8661, -0.1112, 0.4873, 0.8661, -0.1595, 0.6988, 0.6973, -0.4469, 0.5604, 0.6973, -0.3116, 0.3908, 0.8661, -0.2018, 0.8843, 0.4212, -0.4469, 0.5604, 0.6973, -0.1595, 0.6988, 0.6973, -0.2018, 0.8843, 0.4212, -0.5655, 0.7091, 0.4212, -0.4469, 0.5604, 0.6973, -0.2182, 0.9558, 0.1969, -0.5655, 0.7091, 0.4212, -0.2018, 0.8843, 0.4212, -0.2182, 0.9558, 0.1969, -0.6113, 0.7665, 0.1969, -0.5655, 0.7091, 0.4212, -0.6113, 0.7665, 0.1969, -0.8172, 0.3935, 0.4212, -0.5655, 0.7091, 0.4212, -0.4469, 0.5604, 0.6973, -0.4503, 0.2169, 0.8661, -0.3116, 0.3908, 0.8661, -0.4469, 0.5604, 0.6973, -0.6458, 0.311, 0.6973, -0.4503, 0.2169, 0.8661, -0.6458, 0.311, 0.6973, -0.4999, 3.702e-07, 0.8661, -0.4503, 0.2169, 0.8661, -0.6458, 0.311, 0.6973, -0.7168, -4.84e-07, 0.6973, -0.4999, 3.702e-07, 0.8661, -0.7168, -4.84e-07, 0.6973, -0.4503, -0.2169, 0.8661, -0.4999, 3.702e-07, 0.8661, -0.7168, -4.84e-07, 0.6973, -0.6458, -0.311, 0.6973, -0.4503, -0.2169, 0.8661, -0.6458, -0.311, 0.6973, -0.3116, -0.3908, 0.8661, -0.4503, -0.2169, 0.8661, -0.6458, -0.311, 0.6973, -0.4469, -0.5604, 0.6973, -0.3116, -0.3908, 0.8661, -0.4469, -0.5604, 0.6973, -0.1112, -0.4873, 0.8661, -0.3116, -0.3908, 0.8661, -0.4469, -0.5604, 0.6973, -0.1595, -0.6988, 0.6973, -0.1112, -0.4873, 0.8661, -0.1595, -0.6988, 0.6973, 0.1112, -0.4873, 0.8661, -0.1112, -0.4873, 0.8661, -0.1595, -0.6988, 0.6973, 0.1595, -0.6988, 0.6973, 0.1112, -0.4873, 0.8661, 0.1595, -0.6988, 0.6973, 0.3116, -0.3908, 0.8661, 0.1112, -0.4873, 0.8661, 0.1595, -0.6988, 0.6973, 0.4469, -0.5604, 0.6973, 0.3116, -0.3908, 0.8661, 0.4469, -0.5604, 0.6973, 0.4503, -0.2169, 0.8661, 0.3116, -0.3908, 0.8661, 0.4469, -0.5604, 0.6973, 0.6458, -0.311, 0.6973, 0.4503, -0.2169, 0.8661, 0.6458, -0.311, 0.6973, 0.4999, 3.416e-06, 0.8661, 0.4503, -0.2169, 0.8661, 0.6458, -0.311, 0.6973, 0.7168, 1.638e-07, 0.6973, 0.4999, 3.416e-06, 0.8661, -0.5655, 0.7091, 0.4212, -0.6458, 0.311, 0.6973, -0.4469, 0.5604, 0.6973, -0.5655, 0.7091, 0.4212, -0.8172, 0.3935, 0.4212, -0.6458, 0.311, 0.6973, -0.8172, 0.3935, 0.4212, -0.7168, -4.84e-07, 0.6973, -0.6458, 0.311, 0.6973, -0.8172, 0.3935, 0.4212, -0.907, 5.851e-06, 0.4212, -0.7168, -4.84e-07, 0.6973, -0.907, 5.851e-06, 0.4212, -0.6458, -0.311, 0.6973, -0.7168, -4.84e-07, 0.6973, -0.907, 5.851e-06, 0.4212, -0.8172, -0.3935, 0.4212, -0.6458, -0.311, 0.6973, -0.8172, -0.3935, 0.4212, -0.4469, -0.5604, 0.6973, -0.6458, -0.311, 0.6973, -0.8172, -0.3935, 0.4212, -0.5655, -0.7091, 0.4212, -0.4469, -0.5604, 0.6973, -0.5655, -0.7091, 0.4212, -0.1595, -0.6988, 0.6973, -0.4469, -0.5604, 0.6973, -0.5655, -0.7091, 0.4212, -0.2018, -0.8842, 0.4212, -0.1595, -0.6988, 0.6973, -0.2018, -0.8842, 0.4212, 0.1595, -0.6988, 0.6973, -0.1595, -0.6988, 0.6973, -0.2018, -0.8842, 0.4212, 0.2018, -0.8843, 0.4212, 0.1595, -0.6988, 0.6973, 0.2018, -0.8843, 0.4212, 0.4469, -0.5604, 0.6973, 0.1595, -0.6988, 0.6973, 0.2018, -0.8843, 0.4212, 0.5655, -0.7091, 0.4212, 0.4469, -0.5604, 0.6973, 0.5655, -0.7091, 0.4212, 0.6458, -0.311, 0.6973, 0.4469, -0.5604, 0.6973, 0.5655, -0.7091, 0.4212, 0.8172, -0.3935, 0.4212, 0.6458, -0.311, 0.6973, 0.8172, -0.3935, 0.4212, 0.7168, 1.638e-07, 0.6973, 0.6458, -0.311, 0.6973, 0.8172, -0.3935, 0.4212, 0.907, -6.09e-06, 0.4212, 0.7168, 1.638e-07, 0.6973, -0.6113, 0.7665, 0.1969, -0.8833, 0.4254, 0.1969, -0.8172, 0.3935, 0.4212, -0.8833, 0.4254, 0.1969, -0.907, 5.851e-06, 0.4212, -0.8172, 0.3935, 0.4212, -0.8833, 0.4254, 0.1969, -0.9804, -2.73e-06, 0.1969, -0.907, 5.851e-06, 0.4212, -0.9804, -2.73e-06, 0.1969, -0.8172, -0.3935, 0.4212, -0.907, 5.851e-06, 0.4212, -0.9804, -2.73e-06, 0.1969, -0.8833, -0.4254, 0.1969, -0.8172, -0.3935, 0.4212, -0.8833, -0.4254, 0.1969, -0.5655, -0.7091, 0.4212, -0.8172, -0.3935, 0.4212, -0.8833, -0.4254, 0.1969, -0.6113, -0.7665, 0.1969, -0.5655, -0.7091, 0.4212, -0.6113, -0.7665, 0.1969, -0.2018, -0.8842, 0.4212, -0.5655, -0.7091, 0.4212, -0.6113, -0.7665, 0.1969, -0.2182, -0.9558, 0.1969, -0.2018, -0.8842, 0.4212, -0.2182, -0.9558, 0.1969, 0.2018, -0.8843, 0.4212, -0.2018, -0.8842, 0.4212, -0.2182, -0.9558, 0.1969, 0.2182, -0.9558, 0.1969, 0.2018, -0.8843, 0.4212, 0.2182, -0.9558, 0.1969, 0.5655, -0.7091, 0.4212, 0.2018, -0.8843, 0.4212, 0.2182, -0.9558, 0.1969, 0.6113, -0.7665, 0.1969, 0.5655, -0.7091, 0.4212, 0.6113, -0.7665, 0.1969, 0.8172, -0.3935, 0.4212, 0.5655, -0.7091, 0.4212, 0.6113, -0.7665, 0.1969, 0.8833, -0.4254, 0.1969, 0.8172, -0.3935, 0.4212, 0.8833, -0.4254, 0.1969, 0.907, -6.09e-06, 0.4212, 0.8172, -0.3935, 0.4212, 0.8833, -0.4254, 0.1969, 0.9804, 2.56e-06, 0.1969, 0.907, -6.09e-06, 0.4212, 0.9804, 2.56e-06, 0.1969, 0.8172, 0.3935, 0.4212, 0.907, -6.09e-06, 0.4212, 0.907, -6.09e-06, 0.4212, 0.6458, 0.311, 0.6973, 0.7168, 1.638e-07, 0.6973, 0.907, -6.09e-06, 0.4212, 0.8172, 0.3935, 0.4212, 0.6458, 0.311, 0.6973, 0.8172, 0.3935, 0.4212, 0.4469, 0.5604, 0.6973, 0.6458, 0.311, 0.6973, 0.8172, 0.3935, 0.4212, 0.5655, 0.7091, 0.4212, 0.4469, 0.5604, 0.6973, 0.7168, 1.638e-07, 0.6973, 0.4503, 0.2169, 0.8661, 0.4999, 3.416e-06, 0.8661, 0.7168, 1.638e-07, 0.6973, 0.6458, 0.311, 0.6973, 0.4503, 0.2169, 0.8661, 0.6458, 0.311, 0.6973, 0.3116, 0.3908, 0.8661, 0.4503, 0.2169, 0.8661, 0.6458, 0.311, 0.6973, 0.4469, 0.5604, 0.6973, 0.3116, 0.3908, 0.8661, 0.4469, 0.5604, 0.6973, 0.1112, 0.4873, 0.8661, 0.3116, 0.3908, 0.8661, 0.4469, 0.5604, 0.6973, 0.1595, 0.6988, 0.6973, 0.1112, 0.4873, 0.8661, 0.5655, 0.7091, 0.4212, 0.1595, 0.6988, 0.6973, 0.4469, 0.5604, 0.6973, 0.5655, 0.7091, 0.4212, 0.2018, 0.8842, 0.4212, 0.1595, 0.6988, 0.6973, 0.2018, 0.8842, 0.4212, -0.1595, 0.6988, 0.6973, 0.1595, 0.6988, 0.6973, 0.2018, 0.8842, 0.4212, -0.2018, 0.8843, 0.4212, -0.1595, 0.6988, 0.6973, 0.9804, 2.56e-06, 0.1969, 0.8833, 0.4254, 0.1969, 0.8172, 0.3935, 0.4212, 0.8833, 0.4254, 0.1969, 0.5655, 0.7091, 0.4212, 0.8172, 0.3935, 0.4212, 0.8833, 0.4254, 0.1969, 0.6113, 0.7665, 0.1969, 0.5655, 0.7091, 0.4212, 0.6113, 0.7665, 0.1969, 0.2018, 0.8842, 0.4212, 0.5655, 0.7091, 0.4212, 0.6113, 0.7665, 0.1969, 0.2182, 0.9558, 0.1969, 0.2018, 0.8842, 0.4212, 0.2182, 0.9558, 0.1969, -0.2018, 0.8843, 0.4212, 0.2018, 0.8842, 0.4212, 0.2182, 0.9558, 0.1969, -0.2182, 0.9558, 0.1969, -0.2018, 0.8843, 0.4212, 0.1595, 0.6988, 0.6973, -0.1595, 0.6988, 0.6973, -0.1112, 0.4873, 0.8661, 0.1595, 0.6988, 0.6973, -0.1112, 0.4873, 0.8661, 0.1112, 0.4873, 0.8661, 0.1112, 0.4873, 0.8661, -0.1112, 0.4873, 0.8661, -0.07651, 0.3352, 0.939, 0.1112, 0.4873, 0.8661, -0.07651, 0.3352, 0.939, 0.07651, 0.3352, 0.939, 0.3116, 0.3908, 0.8661, 0.1112, 0.4873, 0.8661, 0.07651, 0.3352, 0.939, 0.3116, 0.3908, 0.8661, 0.07651, 0.3352, 0.939, 0.2144, 0.2688, 0.939, 0.4503, 0.2169, 0.8661, 0.3116, 0.3908, 0.8661, 0.2144, 0.2688, 0.939, 0.4503, 0.2169, 0.8661, 0.2144, 0.2688, 0.939, 0.3098, 0.1492, 0.939, 0.4999, 3.416e-06, 0.8661, 0.4503, 0.2169, 0.8661, 0.3098, 0.1492, 0.939, 0.4999, 3.416e-06, 0.8661, 0.3098, 0.1492, 0.939, 0.3438, -7.09e-07, 0.939, 0.4503, -0.2169, 0.8661, 0.4999, 3.416e-06, 0.8661, 0.3438, -7.09e-07, 0.939, 0.4503, -0.2169, 0.8661, 0.3438, -7.09e-07, 0.939, 0.3098, -0.1492, 0.939, 0.3116, -0.3908, 0.8661, 0.4503, -0.2169, 0.8661, 0.3098, -0.1492, 0.939, 0.3116, -0.3908, 0.8661, 0.3098, -0.1492, 0.939, 0.2144, -0.2688, 0.939, 0.1112, -0.4873, 0.8661, 0.3116, -0.3908, 0.8661, 0.2144, -0.2688, 0.939, 0.1112, -0.4873, 0.8661, 0.2144, -0.2688, 0.939, 0.07651, -0.3352, 0.939, -0.1112, -0.4873, 0.8661, 0.1112, -0.4873, 0.8661, 0.07651, -0.3352, 0.939, -0.1112, -0.4873, 0.8661, 0.07651, -0.3352, 0.939, -0.07651, -0.3352, 0.939, 0.0, 0.0, 1.0, 0.0, 0.0, 1.0, 0.0, 0.0, 1.0, 0.0, 0.0, 1.0, 0.0, 0.0, 1.0, 0.0, 0.0, 1.0, 0.0, 0.0, 1.0, 0.0, 0.0, 1.0, 0.0, 0.0, 1.0, 0.0, 0.0, 1.0, 0.0, 0.0, 1.0, 0.0, 0.0, 1.0, 0.0, 0.0, 1.0, 0.0, 0.0, 1.0, 0.0, 0.0, 1.0, 0.0, 0.0, 1.0, 0.0, 0.0, 1.0, 0.0, 0.0, 1.0, 0.0, 0.0, 1.0, 0.0, 0.0, 1.0, 0.0, 0.0, 1.0, 0.6235, 0.7818, 0.0, -0.2225, 0.9749, 0.0, -0.2225, 0.9749, 0.0, 0.6235, 0.7818, 0.0, 0.6235, 0.7818, 0.0, -0.2225, 0.9749, 0.0, 1.0, -1.069e-05, 0.0, 0.6235, 0.7818, 0.0, 0.6235, 0.7818, 0.0, 1.0, -1.069e-05, 0.0, 1.0, 9.719e-06, 0.0, 0.6235, 0.7818, 0.0, 0.6235, -0.7818, 0.0, 1.0, 9.719e-06, 0.0, 1.0, -1.069e-05, 0.0, 0.6235, -0.7818, 0.0, 0.6235, -0.7818, 0.0, 1.0, 9.719e-06, 0.0, -0.2225, -0.9749, 0.0, 0.6235, -0.7818, 0.0, 0.6235, -0.7818, 0.0, -0.2225, -0.9749, 0.0, -0.2225, -0.9749, 0.0, 0.6235, -0.7818, 0.0, -0.901, -0.4339, 0.0, -0.2225, -0.9749, 0.0, -0.2225, -0.9749, 0.0, -0.901, -0.4339, 0.0, -0.901, -0.4339, 0.0, -0.2225, -0.9749, 0.0, -0.901, 0.4339, 0.0, -0.901, -0.4339, 0.0, -0.901, -0.4339, 0.0, -0.901, 0.4339, 0.0, -0.901, 0.4339, 0.0, -0.901, -0.4339, 0.0, -0.901, 0.4339, 0.0, -0.901, 0.4339, 0.0, -0.2225, 0.9749, 0.0, -0.901, 0.4339, 0.0, -0.2225, 0.9749, 0.0, -0.2225, 0.9749, 0.0, 0.0, 0.0, 1.0, 0.0, 0.0, 1.0, 0.0, 0.0, 1.0, 0.0, 0.0, 1.0, 0.0, 0.0, 1.0, 0.0, 0.0, 1.0, 0.0, 0.0, 1.0, 0.0, 0.0, 1.0, 0.0, 0.0, 1.0, 0.0, 0.0, 1.0, 0.0, 0.0, 1.0, 0.0, 0.0, 1.0, 0.0, 0.0, 1.0, 0.0, 0.0, 1.0, 0.0, 0.0, 1.0, 0.0, 0.0, 1.0, 0.0, 0.0, 1.0, 0.0, 0.0, 1.0, 0.0, 0.0, 1.0, 0.0, 0.0, 1.0, 0.0, 0.0, 1.0, 0.0, 0.0, 1.0, 0.0, 0.0, 1.0, 0.0, 0.0, 1.0, 0.0, 0.0, 1.0, 0.0, 0.0, 1.0, 0.0, 0.0, 1.0, 0.0, 0.0, 1.0, 0.0, 0.0, 1.0, 0.0, 0.0, 1.0, 0.0, 0.0, 1.0, 0.0, 0.0, 1.0, 0.0, 0.0, 1.0, 0.0, 0.0, 1.0, 0.0, 0.0, 1.0, 0.0, 0.0, 1.0, 0.0, 0.0, 1.0, 0.0, 0.0, 1.0, 0.0, 0.0, 1.0, 0.0, 0.0, 1.0, 0.0, 0.0, 1.0, 0.0, 0.0, 1.0, -0.3507, -0.4397, 0.8268, -0.1252, -0.5483, 0.8268, -0.1251, -0.5483, 0.8268, -0.1252, -0.5483, 0.8268, 0.1252, -0.5483, 0.8268, -0.1251, -0.5483, 0.8268, -0.1252, -0.5483, 0.8268, 0.1252, -0.5483, 0.8268, 0.1252, -0.5483, 0.8268, 0.1252, -0.5483, 0.8268, 0.3507, -0.4397, 0.8268, 0.1252, -0.5483, 0.8268, 0.1252, -0.5483, 0.8268, 0.3507, -0.4397, 0.8269, 0.3507, -0.4397, 0.8268, 0.3507, -0.4397, 0.8268, 0.5067, -0.244, 0.8268, 0.3507, -0.4397, 0.8268, 0.3507, -0.4397, 0.8268, 0.5067, -0.244, 0.8268, 0.5067, -0.244, 0.8268, 0.5067, -0.244, 0.8268, 0.5624, 6.717e-07, 0.8268, 0.5067, -0.244, 0.8268, 0.5067, -0.244, 0.8268, 0.5624, -1.128e-06, 0.8269, 0.5624, 6.717e-07, 0.8268, 0.5624, -1.128e-06, 0.8269, 0.5067, 0.244, 0.8268, 0.5624, 6.717e-07, 0.8268, 0.5624, -1.128e-06, 0.8269, 0.5067, 0.244, 0.8268, 0.5067, 0.244, 0.8268, 0.5067, 0.244, 0.8268, 0.3507, 0.4397, 0.8268, 0.5067, 0.244, 0.8268, 0.5067, 0.244, 0.8268, 0.3507, 0.4397, 0.8268, 0.3507, 0.4397, 0.8268, 0.3507, 0.4397, 0.8268, 0.1252, 0.5483, 0.8268, 0.3507, 0.4397, 0.8268, 0.3507, 0.4397, 0.8268, 0.1252, 0.5483, 0.8268, 0.1252, 0.5483, 0.8268, 0.1252, 0.5483, 0.8268, -0.1252, 0.5483, 0.8268, 0.1252, 0.5483, 0.8268, 0.1252, 0.5483, 0.8268, -0.1252, 0.5483, 0.8268, -0.1252, 0.5483, 0.8268, -0.1252, 0.5483, 0.8268, -0.3507, 0.4397, 0.8268, -0.1252, 0.5483, 0.8268, -0.1252, 0.5483, 0.8268, -0.3507, 0.4397, 0.8268, -0.3507, 0.4397, 0.8268, -0.3507, 0.4397, 0.8268, -0.5067, 0.244, 0.8268, -0.3507, 0.4397, 0.8268, -0.3507, 0.4397, 0.8268, -0.5067, 0.244, 0.8268, -0.5067, 0.244, 0.8268, -0.5067, 0.244, 0.8268, -0.5624, -9.412e-07, 0.8268, -0.5067, 0.244, 0.8268, -0.5067, 0.244, 0.8268, -0.5624, 7.806e-07, 0.8268, -0.5624, -9.412e-07, 0.8268, -0.5624, 7.806e-07, 0.8268, -0.5067, -0.244, 0.8269, -0.5624, -9.412e-07, 0.8268, -0.5624, 7.806e-07, 0.8268, -0.5067, -0.244, 0.8269, -0.5067, -0.244, 0.8269, -0.5067, -0.244, 0.8269, -0.3507, -0.4397, 0.8268, -0.5067, -0.244, 0.8269, -0.5067, -0.244, 0.8269, -0.3507, -0.4397, 0.8268, -0.3507, -0.4397, 0.8268, -0.3507, -0.4397, 0.8268, -0.1251, -0.5483, 0.8268, -0.3507, -0.4397, 0.8268, -1.0, 5.079e-06, 0.0, -0.901, -0.4339, 0.0, -0.901, -0.4339, -6.126e-08, -1.0, 5.079e-06, 0.0, -1.0, -4.933e-06, 2.297e-08, -0.901, -0.4339, 0.0, -0.901, 0.4339, 8.039e-08, -1.0, -4.933e-06, 2.297e-08, -1.0, 5.079e-06, 0.0, -0.901, 0.4339, 8.039e-08, -0.901, 0.4339, 4.21e-08, -1.0, -4.933e-06, 2.297e-08, -0.6235, 0.7818, 6.126e-08, -0.901, 0.4339, 4.21e-08, -0.901, 0.4339, 8.039e-08, -0.6235, 0.7818, 6.126e-08, -0.6235, 0.7818, 0.0, -0.901, 0.4339, 4.21e-08, -0.2225, 0.9749, 0.0, -0.6235, 0.7818, 0.0, -0.6235, 0.7818, 6.126e-08, -0.2225, 0.9749, 0.0, -0.2225, 0.9749, 0.0, -0.6235, 0.7818, 0.0, 0.2225, 0.9749, 0.0, -0.2225, 0.9749, 0.0, -0.2225, 0.9749, 0.0, 0.2225, 0.9749, 0.0, 0.2225, 0.9749, 0.0, -0.2225, 0.9749, 0.0, 0.6235, 0.7818, 0.0, 0.2225, 0.9749, 0.0, 0.2225, 0.9749, 0.0, 0.6235, 0.7818, 0.0, 0.6235, 0.7818, 6.126e-08, 0.2225, 0.9749, 0.0, 0.901, 0.4339, 4.523e-08, 0.6235, 0.7818, 6.126e-08, 0.6235, 0.7818, 0.0, 0.901, 0.4339, 4.523e-08, 0.901, 0.4339, 8.097e-08, 0.6235, 0.7818, 6.126e-08, 1.0, -5.352e-06, 2.553e-08, 0.901, 0.4339, 8.097e-08, 0.901, 0.4339, 4.523e-08, 1.0, -5.352e-06, 2.553e-08, 1.0, 5.43e-06, 0.0, 0.901, 0.4339, 8.097e-08, 0.901, -0.4339, 0.0, 1.0, 5.43e-06, 0.0, 1.0, -5.352e-06, 2.553e-08, 0.901, -0.4339, 0.0, 0.901, -0.4339, -6.126e-08, 1.0, 5.43e-06, 0.0, 0.6235, -0.7818, -1.141e-07, 0.901, -0.4339, -6.126e-08, 0.901, -0.4339, 0.0, 0.6235, -0.7818, -1.141e-07, 0.6235, -0.7818, -9.372e-08, 0.901, -0.4339, -6.126e-08, 0.2225, -0.9749, -8.168e-08, 0.6235, -0.7818, -9.372e-08, 0.6235, -0.7818, -1.141e-07, 0.2225, -0.9749, -8.168e-08, 0.2225, -0.9749, 0.0, 0.6235, -0.7818, -9.372e-08, -0.2225, -0.9749, 0.0, 0.2225, -0.9749, 0.0, 0.2225, -0.9749, -8.168e-08, -0.2225, -0.9749, 0.0, -0.2225, -0.9749, -8.168e-08, 0.2225, -0.9749, 0.0, -0.6235, -0.7818, -9.372e-08, -0.2225, -0.9749, -8.168e-08, -0.2225, -0.9749, 0.0, -0.6235, -0.7818, -9.372e-08, -0.6235, -0.7818, -1.141e-07, -0.2225, -0.9749, -8.168e-08, -0.901, -0.4339, -6.126e-08, -0.6235, -0.7818, -1.141e-07, -0.6235, -0.7818, -9.372e-08, -0.901, -0.4339, -6.126e-08, -0.901, -0.4339, 0.0, -0.6235, -0.7818, -1.141e-07, -6.142e-07, 0.0, 1.0, 0.0, 0.0, 1.0, 0.0, 0.0, 1.0, 0.0, 0.0, 1.0, 0.0, 0.0, 1.0, 0.0, 0.0, 1.0, 0.0, 0.0, 1.0, 1.258e-07, 0.0, 1.0, 0.0, 0.0, 1.0, 1.258e-07, 0.0, 1.0, 5.198e-07, 0.0, 1.0, 0.0, 0.0, 1.0, 1.258e-07, 0.0, 1.0, 4.884e-07, 0.0, 1.0, 5.198e-07, 0.0, 1.0, 4.884e-07, 0.0, 1.0, -5.198e-07, 0.0, 1.0, 5.198e-07, 0.0, 1.0, 4.884e-07, 0.0, 1.0, -6.142e-07, 0.0, 1.0, -5.198e-07, 0.0, 1.0, -6.142e-07, 0.0, 1.0, 0.0, 0.0, 1.0, -5.198e-07, 0.0, 1.0, -6.142e-07, 0.0, 1.0, -1.258e-07, 0.0, 1.0, 0.0, 0.0, 1.0, -1.258e-07, 0.0, 1.0, -5.198e-07, 0.0, 1.0, 0.0, 0.0, 1.0, -1.258e-07, 0.0, 1.0, -4.884e-07, 0.0, 1.0, -5.198e-07, 0.0, 1.0, -4.884e-07, 0.0, 1.0, 5.198e-07, 0.0, 1.0, -5.198e-07, 0.0, 1.0, -4.884e-07, 0.0, 1.0, 6.142e-07, 0.0, 1.0, 5.198e-07, 0.0, 1.0, 6.142e-07, 0.0, 1.0, 0.0, 0.0, 1.0, 5.198e-07, 0.0, 1.0, 6.142e-07, 0.0, 1.0, 0.0, 0.0, 1.0, 0.0, 0.0, 1.0, 0.0, 0.0, 1.0, 0.0, 0.0, 1.0, 0.0, 0.0, 1.0, 0.0, 0.0, 1.0, -1.258e-07, 0.0, 1.0, 0.0, 0.0, 1.0, -1.258e-07, 0.0, 1.0, -5.198e-07, 0.0, 1.0, 0.0, 0.0, 1.0, -1.258e-07, 0.0, 1.0, -7.4e-07, 0.0, 1.0, -5.198e-07, 0.0, 1.0, -7.4e-07, 0.0, 1.0, -5.198e-07, 0.0, 1.0, -5.198e-07, 0.0, 1.0, -7.4e-07, 0.0, 1.0, -6.142e-07, 0.0, 1.0, -5.198e-07, 0.0, 1.0, -6.142e-07, 0.0, 1.0, 0.0, 0.0, 1.0, -5.198e-07, 0.0, 1.0, -6.142e-07, 0.0, 1.0, -1.258e-07, 0.0, 1.0, 0.0, 0.0, 1.0, -1.258e-07, 0.0, 1.0, -5.198e-07, 0.0, 1.0, 0.0, 0.0, 1.0, -1.258e-07, 0.0, 1.0, -7.4e-07, 0.0, 1.0, -5.198e-07, 0.0, 1.0, -7.4e-07, 0.0, 1.0, -5.198e-07, 0.0, 1.0, -5.198e-07, 0.0, 1.0, -7.4e-07, 0.0, 1.0, -6.142e-07, 0.0, 1.0, -5.198e-07, 0.0, 1.0, -6.142e-07, 0.0, 1.0, 0.0, 0.0, 1.0, -5.198e-07, 0.0, 1.0, 0.7446, 0.3584, 0.5631, 0.5169, 0.6482, 0.5591, 0.5168, 0.6483, 0.5591, 0.7446, 0.3584, 0.5631, 0.7445, 0.3587, 0.5631, 0.5169, 0.6482, 0.5591, 0.8257, -8.48e-05, 0.5641, 0.7445, 0.3587, 0.5631, 0.7446, 0.3584, 0.5631, 0.8257, -8.48e-05, 0.5641, 0.8254, 2.27e-05, 0.5645, 0.7445, 0.3587, 0.5631, 0.7446, -0.3586, 0.5631, 0.8254, 2.27e-05, 0.5645, 0.8257, -8.48e-05, 0.5641, 0.7446, -0.3586, 0.5631, 0.7446, -0.3586, 0.5631, 0.8254, 2.27e-05, 0.5645, 0.5169, -0.6482, 0.5591, 0.7446, -0.3586, 0.5631, 0.7446, -0.3586, 0.5631, 0.5169, -0.6482, 0.5591, 0.5169, -0.6482, 0.5591, 0.7446, -0.3586, 0.5631, 0.1853, -0.812, 0.5534, 0.5169, -0.6482, 0.5591, 0.5169, -0.6482, 0.5591, 0.1853, -0.812, 0.5534, 0.1853, -0.812, 0.5534, 0.5169, -0.6482, 0.5591, -0.1864, -0.8161, 0.547, 0.1853, -0.812, 0.5534, 0.1853, -0.812, 0.5534, -0.1864, -0.8161, 0.547, -0.1862, -0.8161, 0.547, 0.1853, -0.812, 0.5534, -0.5242, -0.6574, 0.5412, -0.1862, -0.8161, 0.547, -0.1864, -0.8161, 0.547, -0.5242, -0.6574, 0.5412, -0.5243, -0.6574, 0.5412, -0.1862, -0.8161, 0.547, -0.7599, -0.366, 0.5372, -0.5243, -0.6574, 0.5412, -0.5242, -0.6574, 0.5412, -0.7599, -0.366, 0.5372, -0.7599, -0.3659, 0.5372, -0.5243, -0.6574, 0.5412, -0.8447, 0.0001328, 0.5352, -0.7599, -0.3659, 0.5372, -0.7599, -0.366, 0.5372, -0.8447, 0.0001328, 0.5352, -0.8447, 0.0001007, 0.5353, -0.7599, -0.3659, 0.5372, -0.7599, 0.3659, 0.5372, -0.8447, 0.0001007, 0.5353, -0.8447, 0.0001328, 0.5352, -0.7599, 0.3659, 0.5372, -0.7599, 0.3659, 0.5372, -0.8447, 0.0001007, 0.5353, -0.5242, 0.6575, 0.5412, -0.7599, 0.3659, 0.5372, -0.7599, 0.3659, 0.5372, -0.5242, 0.6575, 0.5412, -0.5243, 0.6574, 0.5412, -0.7599, 0.3659, 0.5372, -0.1863, 0.8161, 0.547, -0.5243, 0.6574, 0.5412, -0.5242, 0.6575, 0.5412, -0.1863, 0.8161, 0.547, -0.1863, 0.8161, 0.547, -0.5243, 0.6574, 0.5412, 0.1853, 0.8121, 0.5534, -0.1863, 0.8161, 0.547, -0.1863, 0.8161, 0.547, 0.1853, 0.8121, 0.5534, 0.1853, 0.812, 0.5534, -0.1863, 0.8161, 0.547, 0.5168, 0.6483, 0.5591, 0.1853, 0.812, 0.5534, 0.1853, 0.8121, 0.5534, 0.5168, 0.6483, 0.5591, 0.5169, 0.6482, 0.5591, 0.1853, 0.812, 0.5534, -0.2228, -0.9749, 0.0004833, 0.2228, -0.9749, -0.0004832, -0.2222, -0.975, 0.0004819, -0.2228, -0.9749, 0.0004833, 0.2222, -0.975, -0.000482, 0.2228, -0.9749, -0.0004832, 0.2222, -0.975, -0.000482, 0.6237, -0.7817, -0.001353, 0.2228, -0.9749, -0.0004832, 0.2222, -0.975, -0.000482, 0.6233, -0.782, -0.001352, 0.6237, -0.7817, -0.001353, 0.6233, -0.782, -0.001352, 0.9008, -0.4342, -0.001953, 0.6237, -0.7817, -0.001353, 0.6233, -0.782, -0.001352, 0.9011, -0.4336, -0.001954, 0.9008, -0.4342, -0.001953, 0.9011, -0.4336, -0.001954, 1.0, 6.268e-06, -0.002169, 0.9008, -0.4342, -0.001953, 0.9011, -0.4336, -0.001954, 1.0, -6.167e-06, -0.002169, 1.0, 6.268e-06, -0.002169, 1.0, -6.167e-06, -0.002169, 0.9008, 0.4342, -0.001954, 1.0, 6.268e-06, -0.002169, 1.0, -6.167e-06, -0.002169, 0.9011, 0.4336, -0.001954, 0.9008, 0.4342, -0.001954, 0.9011, 0.4336, -0.001954, 0.6237, 0.7817, -0.001353, 0.9008, 0.4342, -0.001954, 0.9011, 0.4336, -0.001954, 0.6233, 0.782, -0.001352, 0.6237, 0.7817, -0.001353, 0.6233, 0.782, -0.001352, 0.2228, 0.9749, -0.0004832, 0.6237, 0.7817, -0.001353, 0.6233, 0.782, -0.001352, 0.2222, 0.975, -0.0004819, 0.2228, 0.9749, -0.0004832, 0.2222, 0.975, -0.0004819, -0.2222, 0.975, 0.000482, 0.2228, 0.9749, -0.0004832, 0.2222, 0.975, -0.0004819, -0.2228, 0.9749, 0.0004832, -0.2222, 0.975, 0.000482, -0.2228, 0.9749, 0.0004832, -0.6233, 0.782, 0.001352, -0.2222, 0.975, 0.000482, -0.2228, 0.9749, 0.0004832, -0.6237, 0.7817, 0.001353, -0.6233, 0.782, 0.001352, -0.6237, 0.7817, 0.001353, -0.9011, 0.4336, 0.001954, -0.6233, 0.782, 0.001352, -0.6237, 0.7817, 0.001353, -0.9008, 0.4342, 0.001954, -0.9011, 0.4336, 0.001954, -0.9008, 0.4342, 0.001954, -1.0, -5.185e-06, 0.002169, -0.9011, 0.4336, 0.001954, -0.9008, 0.4342, 0.001954, -1.0, 5.295e-06, 0.002169, -1.0, -5.185e-06, 0.002169, -1.0, 5.295e-06, 0.002169, -0.9009, -0.434, 0.001954, -1.0, -5.185e-06, 0.002169, -1.0, 5.295e-06, 0.002169, -0.9008, -0.4342, 0.001954, -0.9009, -0.434, 0.001954, -0.9008, -0.4342, 0.001954, -0.6233, -0.782, 0.001352, -0.9009, -0.434, 0.001954, -0.9008, -0.4342, 0.001954, -0.6237, -0.7817, 0.001353, -0.6233, -0.782, 0.001352, -0.6237, -0.7817, 0.001353, -0.2222, -0.975, 0.0004819, -0.6233, -0.782, 0.001352, -0.6237, -0.7817, 0.001353, -0.2228, -0.9749, 0.0004833, -0.2222, -0.975, 0.0004819, 0.2225, 0.9749, -0.009234, -0.2225, 0.9749, -0.009234, 0.2225, 0.9749, -0.009234, 0.2225, 0.9749, -0.009234, -0.2225, 0.9749, -0.009234, -0.2225, 0.9749, -0.009234, -0.2225, 0.9749, -0.009234, -0.6235, 0.7818, -0.009234, -0.2225, 0.9749, -0.009234, -0.2225, 0.9749, -0.009234, -0.6235, 0.7818, -0.009234, -0.6235, 0.7818, -0.009234, -0.6235, 0.7818, -0.009234, -0.9009, 0.4339, -0.009234, -0.6235, 0.7818, -0.009234, -0.6235, 0.7818, -0.009234, -0.9009, 0.4339, -0.009234, -0.9009, 0.4339, -0.009234, -0.9009, 0.4339, -0.009234, -1.0, 9.84e-07, -0.009234, -0.9009, 0.4339, -0.009234, -0.9009, 0.4339, -0.009234, -1.0, -1.263e-06, -0.009234, -1.0, 9.84e-07, -0.009234, -1.0, -1.263e-06, -0.009234, -0.9009, -0.4339, -0.009234, -1.0, 9.84e-07, -0.009234, -1.0, -1.263e-06, -0.009234, -0.9009, -0.4339, -0.009234, -0.9009, -0.4339, -0.009234, -0.9009, -0.4339, -0.009234, -0.6235, -0.7818, -0.009235, -0.9009, -0.4339, -0.009234, -0.9009, -0.4339, -0.009234, -0.6235, -0.7818, -0.009234, -0.6235, -0.7818, -0.009235, -0.6235, -0.7818, -0.009234, -0.2225, -0.9749, -0.009234, -0.6235, -0.7818, -0.009235, -0.6235, -0.7818, -0.009234, -0.2225, -0.9749, -0.009234, -0.2225, -0.9749, -0.009234, -0.2225, -0.9749, -0.009234, 0.2225, -0.9749, -0.009234, -0.2225, -0.9749, -0.009234, -0.2225, -0.9749, -0.009234, 0.2225, -0.9749, -0.009234, 0.2225, -0.9749, -0.009234, 0.2225, -0.9749, -0.009234, 0.6235, -0.7818, -0.009234, 0.2225, -0.9749, -0.009234, 0.2225, -0.9749, -0.009234, 0.6235, -0.7818, -0.009234, 0.6235, -0.7818, -0.009234, 0.6235, -0.7818, -0.009234, 0.9009, -0.4339, -0.009234, 0.6235, -0.7818, -0.009234, 0.6235, -0.7818, -0.009234, 0.9009, -0.4339, -0.009234, 0.9009, -0.4339, -0.009234, 0.9009, -0.4339, -0.009234, 1.0, -1.13e-06, -0.009234, 0.9009, -0.4339, -0.009234, 0.9009, -0.4339, -0.009234, 1.0, 1.351e-06, -0.009234, 1.0, -1.13e-06, -0.009234, 1.0, 1.351e-06, -0.009234, 0.9009, 0.4339, -0.009234, 1.0, -1.13e-06, -0.009234, 1.0, 1.351e-06, -0.009234, 0.9009, 0.4339, -0.009234, 0.9009, 0.4339, -0.009234, 0.9009, 0.4339, -0.009234, 0.6235, 0.7818, -0.009234, 0.9009, 0.4339, -0.009234, 0.9009, 0.4339, -0.009234, 0.6235, 0.7818, -0.009234, 0.6235, 0.7818, -0.009234, 0.6235, 0.7818, -0.009234, 0.2225, 0.9749, -0.009234, 0.6235, 0.7818, -0.009234, 0.6235, 0.7818, -0.009234, 0.2225, 0.9749, -0.009234, 0.2225, 0.9749, -0.009234, 0.164, 0.7179, 0.6765, -0.164, 0.7188, 0.6756, 0.1639, 0.7178, 0.6766, 0.164, 0.7179, 0.6765, -0.164, 0.7189, 0.6755, -0.164, 0.7188, 0.6756, -0.164, 0.7189, 0.6755, -0.4602, 0.5771, 0.6747, -0.164, 0.7188, 0.6756, -0.164, 0.7189, 0.6755, -0.46, 0.5766, 0.6752, -0.4602, 0.5771, 0.6747, -0.46, 0.5766, 0.6752, -0.6655, 0.3205, 0.674, -0.4602, 0.5771, 0.6747, -0.46, 0.5766, 0.6752, -0.6656, 0.3205, 0.674, -0.6655, 0.3205, 0.674, -0.6656, 0.3205, 0.674, -0.7385, 0.0001018, 0.6743, -0.6655, 0.3205, 0.674, -0.6656, 0.3205, 0.674, -0.7389, -1.469e-05, 0.6738, -0.7385, 0.0001018, 0.6743, -0.7389, -1.469e-05, 0.6738, -0.6656, -0.3206, 0.674, -0.7385, 0.0001018, 0.6743, -0.7389, -1.469e-05, 0.6738, -0.6655, -0.3205, 0.674, -0.6656, -0.3206, 0.674, -0.6655, -0.3205, 0.674, -0.46, -0.5766, 0.6752, -0.6656, -0.3206, 0.674, -0.6655, -0.3205, 0.674, -0.4602, -0.5771, 0.6747, -0.46, -0.5766, 0.6752, -0.4602, -0.5771, 0.6747, -0.164, -0.7189, 0.6755, -0.46, -0.5766, 0.6752, -0.4602, -0.5771, 0.6747, -0.164, -0.7188, 0.6756, -0.164, -0.7189, 0.6755, -0.164, -0.7188, 0.6756, 0.1639, -0.7179, 0.6765, -0.164, -0.7189, 0.6755, -0.164, -0.7188, 0.6756, 0.1639, -0.7178, 0.6766, 0.1639, -0.7179, 0.6765, 0.1639, -0.7178, 0.6766, 0.4586, -0.575, 0.6775, 0.1639, -0.7179, 0.6765, 0.1639, -0.7178, 0.6766, 0.4586, -0.5749, 0.6776, 0.4586, -0.575, 0.6775, 0.4586, -0.5749, 0.6776, 0.662, -0.3188, 0.6783, 0.4586, -0.575, 0.6775, 0.4586, -0.5749, 0.6776, 0.662, -0.3188, 0.6783, 0.662, -0.3188, 0.6783, 0.662, -0.3188, 0.6783, 0.7345, -3.094e-05, 0.6786, 0.662, -0.3188, 0.6783, 0.662, -0.3188, 0.6783, 0.7345, -3.03e-05, 0.6786, 0.7345, -3.094e-05, 0.6786, 0.7345, -3.03e-05, 0.6786, 0.662, 0.3188, 0.6783, 0.7345, -3.094e-05, 0.6786, 0.7345, -3.03e-05, 0.6786, 0.6621, 0.3188, 0.6783, 0.662, 0.3188, 0.6783, 0.6621, 0.3188, 0.6783, 0.4586, 0.5749, 0.6776, 0.662, 0.3188, 0.6783, 0.6621, 0.3188, 0.6783, 0.4586, 0.575, 0.6775, 0.4586, 0.5749, 0.6776, 0.4586, 0.575, 0.6775, 0.1639, 0.7178, 0.6766, 0.4586, 0.5749, 0.6776, 0.4586, 0.575, 0.6775, 0.164, 0.7179, 0.6765, 0.1639, 0.7178, 0.6766, 5.872e-07, 0.0, 1.0, 7.531e-07, 0.0, 1.0, -4.3e-07, 0.0, 1.0, 2.685e-08, 0.0, 1.0, 7.531e-07, 0.0, 1.0, 5.872e-07, 0.0, 1.0, 2.685e-08, 0.0, 1.0, 0.0, 0.0, 1.0, 7.531e-07, 0.0, 1.0, -1.748e-07, 0.0, 1.0, 0.0, 0.0, 1.0, 2.685e-08, 0.0, 1.0, -1.748e-07, 0.0, 1.0, -1.39e-07, 0.0, 1.0, 0.0, 0.0, 1.0, -2.685e-08, 0.0, 1.0, -1.39e-07, 0.0, 1.0, -1.748e-07, 0.0, 1.0, -2.685e-08, 0.0, 1.0, 0.0, 0.0, 1.0, -1.39e-07, 0.0, 1.0, 0.0, 0.0, 1.0, 0.0, 0.0, 1.0, -2.685e-08, 0.0, 1.0, 0.0, 0.0, 1.0, 0.0, 0.0, 1.0, 0.0, 0.0, 1.0, 3.495e-07, 0.0, 1.0, 0.0, 0.0, 1.0, 0.0, 0.0, 1.0, 3.495e-07, 0.0, 1.0, 1.521e-07, 0.0, 1.0, 0.0, 0.0, 1.0, 2.329e-07, 0.0, 1.0, 1.521e-07, 0.0, 1.0, 3.495e-07, 0.0, 1.0, 2.329e-07, 0.0, 1.0, -1.842e-07, 0.0, 1.0, 1.521e-07, 0.0, 1.0, -5.872e-07, 0.0, 1.0, -1.842e-07, 0.0, 1.0, 2.329e-07, 0.0, 1.0, -5.872e-07, 0.0, 1.0, -7.531e-07, 0.0, 1.0, -1.842e-07, 0.0, 1.0, -2.685e-08, 0.0, 1.0, -7.531e-07, 0.0, 1.0, -5.872e-07, 0.0, 1.0, -2.685e-08, 0.0, 1.0, 0.0, 0.0, 1.0, -7.531e-07, 0.0, 1.0, 1.748e-07, 0.0, 1.0, 0.0, 0.0, 1.0, -2.685e-08, 0.0, 1.0, 1.748e-07, 0.0, 1.0, 1.39e-07, 0.0, 1.0, 0.0, 0.0, 1.0, 2.685e-08, 0.0, 1.0, 1.39e-07, 0.0, 1.0, 1.748e-07, 0.0, 1.0, 2.685e-08, 0.0, 1.0, 1.258e-07, 0.0, 1.0, 1.39e-07, 0.0, 1.0, 5.198e-07, 0.0, 1.0, 1.258e-07, 0.0, 1.0, 2.685e-08, 0.0, 1.0, 5.198e-07, 0.0, 1.0, 6.142e-07, 0.0, 1.0, 1.258e-07, 0.0, 1.0, -3.495e-07, 0.0, 1.0, 6.142e-07, 0.0, 1.0, 5.198e-07, 0.0, 1.0, -3.495e-07, 0.0, 1.0, -2.779e-07, 0.0, 1.0, 6.142e-07, 0.0, 1.0, -7.527e-07, 0.0, 1.0, -2.779e-07, 0.0, 1.0, -3.495e-07, 0.0, 1.0, -7.527e-07, 0.0, 1.0, -4.3e-07, 0.0, 1.0, -2.779e-07, 0.0, 1.0, 5.872e-07, 0.0, 1.0, -4.3e-07, 0.0, 1.0, -7.527e-07, 0.0, 1.0, -0.2225, 0.9749, 0.0, -0.6235, 0.7818, 0.0, -0.2225, 0.9749, 0.0, -0.2225, 0.9749, 0.0, -0.6235, 0.7818, 0.0, -0.6235, 0.7818, 0.0, -0.6235, 0.7818, 0.0, -0.901, 0.4339, 0.0, -0.6235, 0.7818, 0.0, -0.6235, 0.7818, 0.0, -0.901, 0.4339, 0.0, -0.901, 0.4339, 0.0, -0.901, 0.4339, 0.0, -1.0, 5.955e-06, 0.0, -0.901, 0.4339, 0.0, -0.901, 0.4339, 0.0, -1.0, -7.161e-06, 0.0, -1.0, 5.955e-06, 0.0, -1.0, -7.161e-06, 0.0, -0.901, -0.4339, 0.0, -1.0, 5.955e-06, 0.0, -1.0, -7.161e-06, 0.0, -0.901, -0.4339, 0.0, -0.901, -0.4339, 0.0, -0.901, -0.4339, 0.0, -0.6235, -0.7818, 0.0, -0.901, -0.4339, 0.0, -0.901, -0.4339, 0.0, -0.6235, -0.7818, 0.0, -0.6235, -0.7818, 0.0, -0.6235, -0.7818, 0.0, -0.2225, -0.9749, 0.0, -0.6235, -0.7818, 0.0, -0.6235, -0.7818, 0.0, -0.2225, -0.9749, 0.0, -0.2225, -0.9749, 0.0, -0.2225, -0.9749, 0.0, 0.2225, -0.9749, 0.0, -0.2225, -0.9749, 0.0, -0.2225, -0.9749, 0.0, 0.2225, -0.9749, 0.0, 0.2225, -0.9749, 0.0, 0.2225, -0.9749, 0.0, 0.6235, -0.7818, 0.0, 0.2225, -0.9749, 0.0, 0.2225, -0.9749, 0.0, 0.6235, -0.7818, 0.0, 0.6235, -0.7818, 0.0, 0.6235, -0.7818, 0.0, 0.901, -0.4339, 0.0, 0.6235, -0.7818, 0.0, 0.6235, -0.7818, 0.0, 0.901, -0.4339, 0.0, 0.901, -0.4339, 0.0, 0.901, -0.4339, 0.0, 1.0, -5.994e-06, 0.0, 0.901, -0.4339, 0.0, 0.901, -0.4339, 0.0, 1.0, 6.256e-06, 0.0, 1.0, -5.994e-06, 0.0, 1.0, 6.256e-06, 0.0, 0.901, 0.4339, 0.0, 1.0, -5.994e-06, 0.0, 1.0, 6.256e-06, 0.0, 0.901, 0.4339, 0.0, 0.901, 0.4339, 0.0, 0.901, 0.4339, 0.0, 0.6235, 0.7818, 0.0, 0.901, 0.4339, 0.0, 0.901, 0.4339, 0.0, 0.6235, 0.7818, 0.0, 0.6235, 0.7818, 0.0, 0.6235, 0.7818, 0.0, 0.2225, 0.9749, 0.0, 0.6235, 0.7818, 0.0, 0.6235, 0.7818, 0.0, 0.2225, 0.9749, 0.0, 0.2225, 0.9749, 0.0, 0.2225, 0.9749, 0.0, -0.2225, 0.9749, 0.0, 0.2225, 0.9749, 0.0, 0.2225, 0.9749, 0.0, -0.2225, 0.9749, 0.0, -0.2225, 0.9749, 0.0, -0.02474, 0.03733, 0.999, -0.02471, 0.03731, 0.999, -0.0348, 0.02244, 0.9991, -0.02474, 0.03733, 0.999, -0.01102, 0.03958, 0.9992, -0.02471, 0.03731, 0.999, -0.01106, 0.03962, 0.9992, -0.01123, 0.0395, 0.9992, -0.02473, 0.03733, 0.999, 0.01103, 0.03963, 0.9992, -0.01123, 0.0395, 0.9992, -0.01106, 0.03962, 0.9992, 0.01103, 0.03963, 0.9992, -0.01106, 0.03962, 0.9992, 0.01013, -0.8789, 0.4769, 0.01013, -0.8789, 0.4769, 0.02475, 0.03732, 0.999, 0.01103, 0.03963, 0.9992, 0.02464, 0.03741, 0.999, 0.02475, 0.0373, 0.999, 0.01091, 0.03966, 0.9992, 0.02464, 0.03741, 0.999, 0.0356, 0.02241, 0.9991, 0.02475, 0.0373, 0.999, 0.0356, 0.02241, 0.9991, 0.03489, 0.02232, 0.9991, 0.02475, 0.0373, 0.999, 0.04222, 7.897e-05, 0.9991, 0.03489, 0.02232, 0.9991, 0.0356, 0.02241, 0.9991, 0.04222, 7.897e-05, 0.9991, 0.0356, 0.02241, 0.9991, 0.04212, -2.563e-05, 0.9991, 0.03485, -0.02234, 0.9991, 0.04222, 7.897e-05, 0.9991, 0.04212, -2.563e-05, 0.9991, 0.03483, -0.02237, 0.9991, 0.04216, 9.056e-08, 0.9991, 0.03483, -0.02237, 0.9991, 0.03485, -0.02233, 0.9991, 0.02474, -0.03738, 0.999, 0.03482, -0.02239, 0.9991, 0.02474, -0.03738, 0.999, 0.02472, -0.03731, 0.999, 0.03482, -0.02239, 0.9991, 0.02474, -0.03738, 0.999, 0.01102, -0.03958, 0.9992, 0.02472, -0.03731, 0.999, 0.01106, -0.03962, 0.9992, 0.01123, -0.0395, 0.9992, 0.02473, -0.03733, 0.999, -0.01124, -0.03958, 0.9992, 0.01123, -0.0395, 0.9992, 0.01106, -0.03962, 0.9992, -0.01124, -0.03958, 0.9992, 0.01106, -0.03962, 0.9992, -0.01087, -0.03962, 0.9992, -0.01087, -0.03962, 0.9992, -0.02473, -0.03727, 0.999, -0.01124, -0.03958, 0.9992, -0.02473, -0.03727, 0.999, -0.02475, -0.0373, 0.999, -0.01124, -0.03958, 0.9992, -0.02473, -0.03727, 0.999, -0.03561, -0.02241, 0.9991, -0.02475, -0.0373, 0.999, -0.03561, -0.02241, 0.9991, -0.03489, -0.02232, 0.9991, -0.02475, -0.0373, 0.999, -0.04219, -4.782e-05, 0.9991, -0.03489, -0.02232, 0.9991, -0.03561, -0.02241, 0.9991, -0.04219, -4.782e-05, 0.9991, -0.03561, -0.02241, 0.9991, -0.04212, -2.723e-05, 0.9991, -0.03485, 0.02234, 0.9991, -0.04219, -4.782e-05, 0.9991, -0.04212, -2.723e-05, 0.9991, -0.03485, 0.02234, 0.9991, -0.04212, -2.723e-05, 0.9991, -0.03483, 0.02237, 0.9991, -0.03485, 0.02233, 0.9991, -0.02474, 0.03732, 0.999, -0.03485, 0.02233, 0.9991])] * 3)])
me_foot_spray_can01_physics = bpy.data.meshes.new('foot_spray_can01_physics')
me_foot_spray_can01_physics.from_pydata([(-3.184, 0.0, 0.0), (-1.592, -2.757, 0.0), (-3.184, -1e-06, 14.97), (-1.592, -2.757, 14.97), (-1.592, 2.757, 0.0), (-1.592, 2.757, 14.97), (1.592, 2.757, 0.0), (3.184, 0.0, 0.0), (1.592, -2.757, 0.0), (1.592, 2.757, 14.97), (3.184, -1e-06, 14.97), (1.592, -2.757, 14.97), (-8.039, -2.757, 0.0), (-8.039, -2.757, 4.027), (-9.63, 0.0, 0.0), (-9.63, 0.0, 4.027), (-4.855, -2.757, 4.027), (-4.855, -2.757, 0.0), (-3.263, 0.0, 0.0), (-4.855, 2.757, 0.0), (-8.039, 2.757, 0.0), (-4.855, 2.757, 4.027), (-3.263, 0.0, 4.027), (-8.039, 2.757, 4.027)], [], [(0, 1, 2), (2, 1, 3), (4, 0, 5), (5, 0, 2), (6, 7, 8), (6, 8, 1), (6, 1, 0), (6, 0, 4), (6, 9, 7), (9, 10, 7), (7, 10, 8), (10, 11, 8), (11, 2, 3), (11, 10, 2), (10, 9, 2), (9, 5, 2), (4, 5, 6), (8, 11, 1), (5, 9, 6), (1, 11, 3), (12, 13, 14), (14, 13, 15), (12, 16, 13), (12, 17, 16), (17, 12, 18), (18, 12, 19), (19, 12, 20), (20, 12, 14), (21, 16, 22), (21, 13, 16), (21, 23, 13), (23, 15, 13), (23, 20, 15), (15, 20, 14), (19, 20, 21), (21, 20, 23), (22, 19, 21), (22, 18, 19), (16, 18, 22), (16, 17, 18)])
me_foot_spray_can01_physics.polygons.foreach_set('use_smooth', [True] * 40)
_uv = me_foot_spray_can01_physics.uv_layers.new(name='UVMap')
_uv.uv.foreach_set('vector', [0.0, 0.0, 0.0, 0.0, 0.0, 0.0, 0.0, 0.0, 0.0, 0.0, 0.0, 0.0, 0.0, 0.0, 0.0, 0.0, 0.0, 0.0, 0.0, 0.0, 0.0, 0.0, 0.0, 0.0, 0.0, 0.0, 0.0, 0.0, 0.0, 0.0, 0.0, 0.0, 0.0, 0.0, 0.0, 0.0, 0.0, 0.0, 0.0, 0.0, 0.0, 0.0, 0.0, 0.0, 0.0, 0.0, 0.0, 0.0, 0.0, 0.0, 0.0, 0.0, 0.0, 0.0, 0.0, 0.0, 0.0, 0.0, 0.0, 0.0, 0.0, 0.0, 0.0, 0.0, 0.0, 0.0, 0.0, 0.0, 0.0, 0.0, 0.0, 0.0, 0.0, 0.0, 0.0, 0.0, 0.0, 0.0, 0.0, 0.0, 0.0, 0.0, 0.0, 0.0, 0.0, 0.0, 0.0, 0.0, 0.0, 0.0, 0.0, 0.0, 0.0, 0.0, 0.0, 0.0, 0.0, 0.0, 0.0, 0.0, 0.0, 0.0, 0.0, 0.0, 0.0, 0.0, 0.0, 0.0, 0.0, 0.0, 0.0, 0.0, 0.0, 0.0, 0.0, 0.0, 0.0, 0.0, 0.0, 0.0, 0.0, 0.0, 0.0, 0.0, 0.0, 0.0, 0.0, 0.0, 0.0, 0.0, 0.0, 0.0, 0.0, 0.0, 0.0, 0.0, 0.0, 0.0, 0.0, 0.0, 0.0, 0.0, 0.0, 0.0, 0.0, 0.0, 0.0, 0.0, 0.0, 0.0, 0.0, 0.0, 0.0, 0.0, 0.0, 0.0, 0.0, 0.0, 0.0, 0.0, 0.0, 0.0, 0.0, 0.0, 0.0, 0.0, 0.0, 0.0, 0.0, 0.0, 0.0, 0.0, 0.0, 0.0, 0.0, 0.0, 0.0, 0.0, 0.0, 0.0, 0.0, 0.0, 0.0, 0.0, 0.0, 0.0, 0.0, 0.0, 0.0, 0.0, 0.0, 0.0, 0.0, 0.0, 0.0, 0.0, 0.0, 0.0, 0.0, 0.0, 0.0, 0.0, 0.0, 0.0, 0.0, 0.0, 0.0, 0.0, 0.0, 0.0, 0.0, 0.0, 0.0, 0.0, 0.0, 0.0, 0.0, 0.0, 0.0, 0.0, 0.0, 0.0, 0.0, 0.0, 0.0, 0.0, 0.0, 0.0, 0.0, 0.0, 0.0, 0.0, 0.0, 0.0, 0.0, 0.0, 0.0, 0.0, 0.0, 0.0])
me_foot_spray_can01_physics.materials.append(mat_phy)
me_foot_spray_can01_physics.use_remesh_fix_poles = True
me_foot_spray_can01_physics.use_remesh_preserve_attributes = False
me_foot_spray_can01_physics.use_mirror_vertex_groups = False
me_foot_spray_can01_physics.update()
me_foot_spray_can01_physics.normals_split_custom_set([tuple(v) for v in zip(*[iter([-0.185, 0.2045, -0.9612, 0.8471, 0.2081, -0.489, 0.1744, -0.3855, -0.9061, 0.1744, -0.3855, -0.9061, 0.8471, 0.2081, -0.489, 0.8612, -0.1057, -0.4972, -0.8612, 0.1057, -0.4972, -0.185, 0.2045, -0.9612, -0.8648, -0.05306, -0.4993, -0.8648, -0.05306, -0.4993, -0.185, 0.2045, -0.9612, 0.1744, -0.3855, -0.9061, -0.8718, 0.3856, 0.302, -0.1885, 0.06941, 0.9796, 0.74, 0.2045, 0.6408, -0.8718, 0.3856, 0.302, 0.74, 0.2045, 0.6408, 0.8471, 0.2081, -0.489, -0.8718, 0.3856, 0.302, 0.8471, 0.2081, -0.489, -0.185, 0.2045, -0.9612, -0.8718, 0.3856, 0.302, -0.185, 0.2045, -0.9612, -0.8612, 0.1057, -0.4972, -0.8718, 0.3856, 0.302, -0.7399, -0.2045, 0.6408, -0.1885, 0.06941, 0.9796, -0.7399, -0.2045, 0.6408, 0.1821, -0.2683, 0.946, -0.1885, 0.06941, 0.9796, -0.1885, 0.06941, 0.9796, 0.1821, -0.2683, 0.946, 0.74, 0.2045, 0.6408, 0.1821, -0.2683, 0.946, 0.9249, -0.2044, 0.3204, 0.74, 0.2045, 0.6408, 0.9249, -0.2044, 0.3204, 0.1744, -0.3855, -0.9061, 0.8612, -0.1057, -0.4972, 0.9249, -0.2044, 0.3204, 0.1821, -0.2683, 0.946, 0.1744, -0.3855, -0.9061, 0.1821, -0.2683, 0.946, -0.7399, -0.2045, 0.6408, 0.1744, -0.3855, -0.9061, -0.7399, -0.2045, 0.6408, -0.8648, -0.05306, -0.4993, 0.1744, -0.3855, -0.9061, -0.8612, 0.1057, -0.4972, -0.8648, -0.05306, -0.4993, -0.8718, 0.3856, 0.302, 0.74, 0.2045, 0.6408, 0.9249, -0.2044, 0.3204, 0.8471, 0.2081, -0.489, -0.8648, -0.05306, -0.4993, -0.7399, -0.2045, 0.6408, -0.8718, 0.3856, 0.302, 0.8471, 0.2081, -0.489, 0.9249, -0.2044, 0.3204, 0.8612, -0.1057, -0.4972, 0.5116, 0.8408, -0.1772, 0.4621, -0.7913, -0.4003, 0.1829, 0.2505, -0.9507, 0.1829, 0.2505, -0.9507, 0.4621, -0.7913, -0.4003, -0.1829, -0.2506, -0.9506, 0.5116, 0.8408, -0.1772, 0.7449, -0.5101, 0.43, 0.4621, -0.7913, -0.4003, 0.5116, 0.8408, -0.1772, 0.8053, 0.3677, 0.465, 0.7449, -0.5101, 0.43, 0.8053, 0.3677, 0.465, 0.5116, 0.8408, -0.1772, 0.1492, 0.6133, 0.7756, 0.1492, 0.6133, 0.7756, 0.5116, 0.8408, -0.1772, -0.5251, 0.7193, 0.4549, -0.5251, 0.7193, 0.4549, 0.5116, 0.8408, -0.1772, -0.7449, 0.5101, -0.43, -0.7449, 0.5101, -0.43, 0.5116, 0.8408, -0.1772, 0.1829, 0.2505, -0.9507, -0.5777, -0.7913, 0.2002, 0.7449, -0.5101, 0.43, -0.1829, -0.2505, 0.9507, -0.5777, -0.7913, 0.2002, 0.4621, -0.7913, -0.4003, 0.7449, -0.5101, 0.43, -0.5777, -0.7913, 0.2002, -0.5582, -0.7646, -0.3222, 0.4621, -0.7913, -0.4003, -0.5582, -0.7646, -0.3222, -0.1829, -0.2506, -0.9506, 0.4621, -0.7913, -0.4003, -0.5582, -0.7646, -0.3222, -0.7449, 0.5101, -0.43, -0.1829, -0.2506, -0.9506, -0.1829, -0.2506, -0.9506, -0.7449, 0.5101, -0.43, 0.1829, 0.2505, -0.9507, -0.5251, 0.7193, 0.4549, -0.7449, 0.5101, -0.43, -0.5777, -0.7913, 0.2002, -0.5777, -0.7913, 0.2002, -0.7449, 0.5101, -0.43, -0.5582, -0.7646, -0.3222, -0.1829, -0.2505, 0.9507, -0.5251, 0.7193, 0.4549, -0.5777, -0.7913, 0.2002, -0.1829, -0.2505, 0.9507, 0.1492, 0.6133, 0.7756, -0.5251, 0.7193, 0.4549, 0.7449, -0.5101, 0.43, 0.1492, 0.6133, 0.7756, -0.1829, -0.2505, 0.9507, 0.7449, -0.5101, 0.43, 0.8053, 0.3677, 0.465, 0.1492, 0.6133, 0.7756])] * 3)])
arm_foot_spray_can01_qc_skeleton = bpy.data.armatures.new('foot_spray_can01.qc_skeleton')  # bones are not reproduced

# ---- objects
ob_foot_spray_can01_qc_skeleton = bpy.data.objects.new('foot_spray_can01.qc_skeleton', arm_foot_spray_can01_qc_skeleton)
ob_foot_spray_can01 = bpy.data.objects.new('foot_spray_can01', me_foot_spray_can01)
ob_foot_spray_can01_physics = bpy.data.objects.new('foot_spray_can01_physics', me_foot_spray_can01_physics)

# ---- transforms, parenting, visibility, modifiers, constraints
ob_foot_spray_can01_qc_skeleton.location = (0.0, 0.0, 0.0)
ob_foot_spray_can01_qc_skeleton.show_in_front = True
ob_foot_spray_can01_qc_skeleton.lineart.crease_threshold = 0.0
ob_foot_spray_can01.parent = ob_foot_spray_can01_qc_skeleton
ob_foot_spray_can01.location = (0.0, 0.0, 0.0)
ob_foot_spray_can01.lineart.crease_threshold = 0.0
_vg = ob_foot_spray_can01.vertex_groups.new(name='static_prop')
_vg.add([0, 1, 2, 3, 4, 5, 6, 7, 8, 9, 10, 11, 12, 13, 14, 15, 16, 17, 18, 19, 20, 21, 22, 23, 24, 25, 26, 27, 28, 29, 30, 31, 32, 33, 34, 35, 36, 37, 38, 39, 40, 41, 42, 43, 44, 45, 46, 47, 48, 49, 50, 51, 52, 53, 54, 55, 56, 57, 58, 59, 60, 61, 62, 63, 64, 65, 66, 67, 68, 69, 70, 71, 72, 73, 74, 75, 76, 77, 78, 79, 80, 81, 82, 83, 84, 85, 86, 87, 88, 89, 90, 91, 92, 93, 94, 95, 96, 97, 98, 99, 100, 101, 102, 103, 104, 105, 106, 107, 108, 109, 110, 111, 112, 113, 114, 115, 116, 117, 118, 119, 120, 121, 122, 123, 124, 125, 126, 127, 128, 129, 130, 131, 132, 133, 134, 135, 136, 137, 138, 139, 140, 141, 142, 143, 144, 145, 146, 147, 148, 149, 150, 151, 152, 153, 154, 155, 156, 157, 158, 159, 160, 161, 162, 163, 164, 165, 166, 167, 168, 169, 170, 171, 172, 173, 174, 175, 176, 177, 178, 179, 180, 181, 182, 183, 184, 185, 186, 187, 188, 189, 190, 191, 192, 193, 194, 195, 196, 197, 198, 199, 200, 201, 202, 203, 204, 205, 206, 207, 208, 209, 210, 211, 212, 213, 214, 215, 216, 217, 218, 219, 220, 221, 222, 223, 224, 225, 226, 227, 228, 229, 230, 231, 232, 233, 234, 235, 236], 1.0, 'REPLACE')
_m = ob_foot_spray_can01.modifiers.new('Armature', 'ARMATURE')
_m.object = ob_foot_spray_can01_qc_skeleton
ob_foot_spray_can01_physics.parent = ob_foot_spray_can01_qc_skeleton
ob_foot_spray_can01_physics.location = (0.0, 0.0, 0.0)
ob_foot_spray_can01_physics.display_type = 'SOLID'
ob_foot_spray_can01_physics.show_wire = True
ob_foot_spray_can01_physics.lineart.crease_threshold = 0.0
_vg = ob_foot_spray_can01_physics.vertex_groups.new(name='static_prop')
_vg.add([0, 1, 2, 3, 4, 5, 6, 7, 8, 9, 10, 11, 12, 13, 14, 15, 16, 17, 18, 19, 20, 21, 22, 23], 1.0, 'REPLACE')
_m = ob_foot_spray_can01_physics.modifiers.new('Armature', 'ARMATURE')
_m.object = ob_foot_spray_can01_qc_skeleton

# ---- collection membership
scene.collection.objects.link(ob_foot_spray_can01_qc_skeleton)
scene.collection.objects.link(ob_foot_spray_can01)
scene.collection.objects.link(ob_foot_spray_can01_physics)
col_foot_spray_can01.objects.link(ob_foot_spray_can01_qc_skeleton)
col_foot_spray_can01.objects.link(ob_foot_spray_can01)
col_foot_spray_can01.objects.link(ob_foot_spray_can01_physics)

# ---- scene / render settings (as saved in the file)
scene.frame_start = 1; scene.frame_end = 250; scene.frame_set(0)
scene.render.engine = 'BLENDER_EEVEE_NEXT'
scene.cycles.use_denoising = False
scene.cycles.samples = 128
scene.cycles.sampling_pattern = 'TABULATED_SOBOL'
scene.cycles.use_adaptive_sampling = False
scene.cycles.use_light_tree = False
scene.view_settings.view_transform = 'Filmic'
bpy.context.view_layer.update()

# ---- added for rendering (the .blend has no active camera and no usable light): camera, sun + grey world if the file has none
cam_auto = bpy.data.cameras.new('AutoCamera')
cam_auto.lens = 50.0
cam_auto.sensor_width = 36.0
cam_auto.clip_end = 1000.0
ob_auto_camera = bpy.data.objects.new('AutoCamera', cam_auto)
scene.collection.objects.link(ob_auto_camera)
ob_auto_camera.location = (15.8136, -22.8443, 22.7033)
ob_auto_camera.rotation_euler = (1.09748, -7.21219e-08, 0.694738)
scene.camera = ob_auto_camera
light_auto_sun = bpy.data.lights.new('AutoSun', 'SUN')
light_auto_sun.energy = 3.0
light_auto_sun.angle = 0.0523599
ob_auto_sun = bpy.data.objects.new('AutoSun', light_auto_sun)
scene.collection.objects.link(ob_auto_sun)
ob_auto_sun.rotation_euler = (0.872665, 0.174533, 0.523599)
if scene.world is None:
    world_auto = bpy.data.worlds.new('AutoWorld')
    world_auto.color = (0.3, 0.3, 0.3)
    scene.world = world_auto
bpy.context.view_layer.update()
